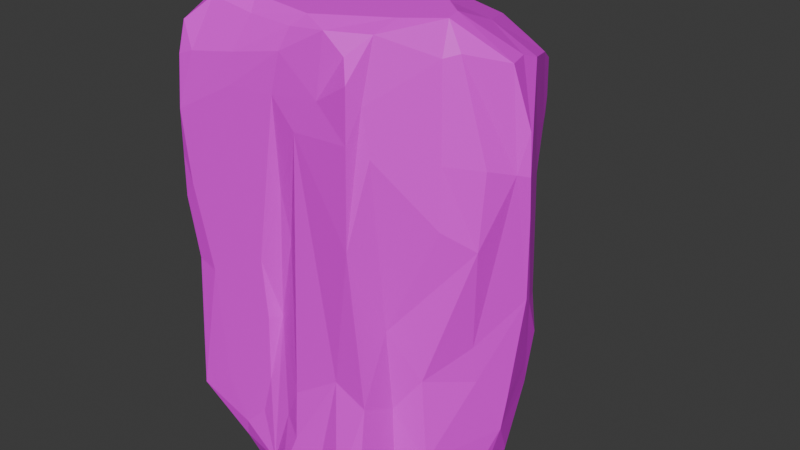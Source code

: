 # Source: SM_Env_Rock_Cliff_01.blend  (saved by Blender 4.5.88; exported with 4.5.12 LTS)
import bpy
from mathutils import Matrix  # noqa: F401  (used for matrix-valued properties, if any)

bpy.ops.wm.read_factory_settings(use_empty=True)
scene = bpy.context.scene
scene.name = 'Scene'

# ---- collections
col_sm_env_rock_cliff_01 = bpy.data.collections.new('SM_Env_Rock_Cliff_01'); scene.collection.children.link(col_sm_env_rock_cliff_01)

# ---- images (referenced by path relative to the original .blend; pixels are not part of the script)
import os
ASSET_DIR = os.environ.get("B2B_ASSET_DIR", "")  # directory of the original .blend (textures are referenced by path, not embedded)
HERE = os.path.dirname(os.path.abspath(__file__))  # packed textures are extracted next to this script under _unpacked/

def load_image(name, relpath, width, height, colorspace="sRGB"):
    """Load a texture the original file referenced (path relative to the .blend, or extracted next to this script)."""
    p = next((c for c in (os.path.join(HERE, relpath), os.path.join(ASSET_DIR, relpath)) if relpath and os.path.exists(c)), "")
    if p:
        img = bpy.data.images.load(p, check_existing=True)
        img.name = name
    else:  # same state as the original file: an image datablock whose file is absent (Cycles renders it pink)
        img = bpy.data.images.new(name, width, height)
        img.source = "FILE"
        img.filepath = "//" + (relpath or name)
    img.colorspace_settings.name = colorspace
    return img
img_file273 = load_image('file273', 'PolygonNatureBiomes_Texture_01_Justin.psd', 1024, 1024, 'sRGB')

# ---- materials (node trees are filled in below, after node groups)
mat_nature20 = bpy.data.materials.new('Nature20')
mat_nature20.diffuse_color = (1.0, 1.0, 1.0, 1.0)
mat_nature20.roughness = 0.5528

# ---- material node trees
mat_nature20.use_nodes = True; mat_nature20.node_tree.nodes.clear()
_N = mat_nature20.node_tree.nodes; _L = mat_nature20.node_tree.links
n0 = _N.new('ShaderNodeBsdfPrincipled'); n0.name = 'Principled BSDF'; n0.location = (-200, 100)
n0.inputs[2].default_value = 0.5528
n0.inputs[27].default_value = (0.0, 0.0, 0.0, 1.0)
n0.inputs[28].default_value = 1.0
n1 = _N.new('ShaderNodeOutputMaterial'); n1.name = 'Material Output'; n1.location = (200, 100)
n2 = _N.new('ShaderNodeNormalMap'); n2.name = 'Normal Map'; n2.location = (-600, -600)
n2.label = 'Normal/Map'
n3 = _N.new('ShaderNodeTexImage'); n3.name = 'Image Texture'; n3.location = (-600, 300)
n3.image = img_file273
_L.new(n0.outputs[0], n1.inputs[0])
_L.new(n2.outputs[0], n0.inputs[5])
_L.new(n3.outputs[0], n0.inputs[0])
n1.is_active_output = True

# ---- world
world_world = bpy.data.worlds.new('World'); scene.world = world_world
world_world.use_nodes = True; world_world.node_tree.nodes.clear()
_N = world_world.node_tree.nodes; _L = world_world.node_tree.links
n0 = _N.new('ShaderNodeOutputWorld'); n0.name = 'World Output'; n0.location = (200, 100)
n1 = _N.new('ShaderNodeBackground'); n1.name = 'Background'; n1.location = (-200, 100)
n1.inputs[0].default_value = (0.05088, 0.05088, 0.05088, 1.0)
_L.new(n1.outputs[0], n0.inputs[0])
n0.is_active_output = True
world_world.color = (0.05088, 0.05088, 0.05088)
world_world.sun_shadow_jitter_overblur = 0.0

# ---- meshes
me_mesh = bpy.data.meshes.new('Mesh')
me_mesh.from_pydata([(1.39, -1.528, -0.6872), (0.2011, -2.49, -0.4019), (1.975, -0.4727, -0.4745), (-2.166, -2.405, 2.768), (1.437, -0.9276, 6.929), (-2.314, -2.1, 1.642), (-1.033, 0.8136, -0.7248), (-2.574, 0.6218, 0.1393), (-1.702, 2.426, 4.349), (-0.07935, -1.98, 6.944), (0.7647, -2.256, 3.788), (0.7656, -2.205, 6.199), (-0.1678, 1.719, 6.123), (-1.954, -0.6888, 7.089), (1.258, 1.85, 5.034), (-0.105, 1.78, 0.9139), (-0.428, 1.904, -0.5169), (-0.8146, 2.247, -0.03559), (-2.188, -0.9757, 1.972), (0.7126, 1.092, -0.82), (1.779, 0.8113, 0.8909), (-1.591, 1.832, 6.399), (-2.213, 1.328, 6.627), (-1.915, 1.929, 5.349), (1.86, 0.6378, 5.102), (-0.4122, 2.327, 4.189), (0.1403, 1.999, 3.612), (-1.212, 2.393, 4.459), (-0.4798, 2.032, 1.966), (1.205, 1.606, 2.624), (-0.5755, 2.154, -0.2995), (-1.363, 2.383, -0.3961), (-1.587, 2.04, -0.5839), (1.842, 0.08951, -0.948), (0.8559, -1.801, -0.6386), (-2.083, 0.7664, -0.6608), (-2.016, 2.193, -0.4282), (-1.696, -1.695, -0.8233), (2.031, 0.673, 1.636), (2.238, 0.144, 2.476), (-2.177, -0.9894, 0.7046), (-2.225, -0.6644, 0.8596), (-2.433, -1.54, 3.451), (-2.239, -0.5178, 5.161), (-2.413, -1.327, 5.748), (-2.178, -0.7386, 6.106), (1.225, 0.3142, 6.587), (-0.184, -2.47, 0.3103), (0.3694, -1.655, -0.9523), (-0.7542, -2.3, -0.5957), (-1.435, -2.342, -0.04073), (-1.52, -2.28, -0.3742), (-1.705, -2.398, 0.6734), (-0.5204, -2.293, 0.4941), (0.2099, -2.171, 5.851), (-0.4294, -2.199, 6.416), (1.048, -1.768, 2.41), (-1.958, -2.402, 6.155), (-2.181, -2.311, 6.547), (0.3002, -2.096, 6.819), (-2.065, -1.854, 6.854), (0.6189, -2.059, 6.52), (-0.7216, -2.102, 2.153), (0.4594, -2.222, 1.511), (-1.209, -2.312, 6.272), (-0.1591, 2.012, 5.851), (-2.13, 0.4929, 6.876), (-0.3602, 2.48, 5.474), (0.002012, 1.733, -0.005839), (-0.9768, 2.33, -0.436), (-2.444, -1.44, 2.76), (-2.279, 1.2, 1.936), (-2.337, -0.1225, -0.5591), (0.4942, 1.584, 6.07), (-0.3047, -2.089, 6.759), (1.974, -0.6664, -0.2826), (-2.412, 0.005039, 2.265), (-0.9422, 1.798, -0.6754), (0.3852, 1.371, -0.7836), (1.468, 0.7422, -0.482), (0.3333, -0.4549, -0.8827), (1.44, -0.8881, -0.9773), (1.718, -0.9741, -0.6565), (0.4214, -2.167, -0.5656), (-2.17, 1.189, -0.6318), (1.26, -1.714, -0.6097), (1.199, -1.771, 0.2157), (2.14, -0.3142, 0.3515), (2.189, -0.2376, 0.9395), (2.32, -0.07129, 2.657), (2.009, 0.5123, 1.177), (1.919, 0.6428, 0.6341), (1.896, -0.7854, 1.993), (2.357, -0.1563, 4.026), (1.857, 0.8257, 2.212), (2.382, -0.2417, 4.706), (2.336, -0.229, 5.365), (2.085, -0.3488, 6.305), (1.655, -1.327, 4.042), (2.051, -0.8267, 4.897), (-2.224, 1.29, 0.5377), (-2.188, 1.574, 0.3197), (-2.298, -0.3415, 2.209), (-2.389, -1.63, 0.5288), (-2.432, -1.424, 1.15), (-2.542, 0.7022, 1.906), (-2.225, 1.348, 5.894), (-2.343, 0.8201, 5.744), (-2.474, -1.344, 4.124), (-2.266, -0.8051, 5.263), (-2.296, -2.456, 3.816), (-2.275, -2.462, 4.526), (-2.208, -2.425, 6.066), (-2.187, -1.599, 6.79), (-2.426, -1.733, 6.526), (-2.371, -1.404, 6.226), (-2.317, 1.153, 4.009), (-1.222, -0.768, -0.8015), (-2.038, -0.2143, -0.7186), (-2.443, -0.201, -0.06381), (1.401, 1.398, 1.16), (1.236, 1.1, 0.003375), (-0.4079, -1.087, 7.002), (0.2073, -0.7324, 6.992), (-0.2709, 0.2813, 7.063), (0.2342, 0.2404, 7.039), (0.06979, 2.401, 5.432), (1.287, 1.782, 5.676), (0.6206, 1.478, 6.3), (-0.4186, -2.586, -0.4042), (-0.2026, -2.206, 5.319), (1.658, -0.9422, 6.497), (1.937, -0.7282, 1.374), (2.031, -0.9379, 3.693), (1.707, -1.401, -0.36), (1.979, 0.09446, -0.323), (1.575, 0.9186, -0.17), (1.49, 1.16, 0.5597), (1.368, 1.617, 4.694), (-2.305, -0.417, 3.814), (-2.613, 0.4577, 1.195), (-2.315, -0.4686, 0.7813), (0.4414, -1.897, -0.6835), (-0.1822, -2.308, -0.5708), (-0.2993, -2.112, -0.9355), (-1.338, -2.124, -0.8698), (-2.083, -2.053, -0.1775), (-2.095, -1.631, -0.2626), (-1.087, -2.279, 0.3016), (-0.8794, -2.254, 2.115), (-0.9453, -2.274, 3.099), (-1.824, -2.436, 2.687), (-2.087, -2.496, 4.103), (-0.8047, -2.373, -0.4833), (-0.917, -2.252, 0.9752), (-0.4525, -2.109, 3.553), (0.9948, -2.202, 1.25), (0.7249, -2.572, -0.25), (1.068, -2.435, -0.2619), (1.121, -1.707, 1.056), (1.476, -1.458, 1.56), (1.612, -1.5, 0.1741), (0.7772, -2.235, 5.375), (-0.574, -2.228, 5.776), (-1.272, -2.357, 5.784), (-0.599, -2.132, 4.324), (-1.04, -2.082, 6.792), (-1.778, -2.087, 6.91), (-1.695, 0.9069, 6.883), (-0.8602, 1.732, 6.465), (-1.989, -1.268, 7.062), (-1.125, -1.89, 7.003), (0.8971, -1.794, 6.807), (0.9223, -1.343, 6.931), (1.595, -1.238, 4.987), (0.8723, -2.025, 5.878), (1.487, -1.123, 6.441), (1.96, 0.05791, 6.298), (1.962, 0.3936, 6.182), (-1.695, 1.677, 6.625), (-0.8842, 2.247, 5.828), (-0.9566, 1.784, 6.274), (-1.468, 2.169, 6.056), (-1.748, 0.637, 7.145), (-2.066, 1.414, 6.776), (1.641, 1.076, 4.103), (1.483, 1.35, 5.912), (1.056, 1.946, 5.011), (0.8328, 2.15, 5.459), (-0.3349, 2.333, 4.619), (0.04108, 2.127, 4.569), (-1.118, 2.456, 5.699), (-1.623, 2.43, 5.858), (-0.6812, 2.307, 2.629), (-1.558, 2.397, 3.639), (-1.558, 2.371, 2.638), (-1.753, 2.348, 1.186), (-0.3067, 1.956, 2.647), (-0.07684, 1.861, 1.753), (1.2, 1.698, 3.484), (-0.5858, 2.075, 0.554), (-0.6689, 2.274, 1.395), (-1.794, 2.122, 2.194), (-2.235, -2.478, 0.4544), (-1.961, -0.8419, 0.04957), (-1.13, -2.322, 4.712), (-2.185, -2.524, 5.268), (-1.995, -0.01071, 7.124), (0.9875, -2.0, 5.171), (-2.326, 1.041, 6.42), (-2.226, 0.1115, 6.893), (-1.751, 2.45, 5.162), (2.253, -0.3979, 4.755), (-2.396, 0.6321, 4.054), (-2.197, -0.9126, 3.421), (-2.318, -2.17, 3.456), (-2.485, -1.334, 5.073), (-2.32, -2.277, 5.69), (-1.952, -1.595, -0.6683), (1.353, -0.6417, 6.947), (1.156, 1.398, 6.065), (-0.2744, -2.328, 1.044), (1.266, 1.814, 4.755), (-0.1651, 2.009, 3.596), (-0.1431, 2.089, 4.267), (-0.1589, 2.178, 5.136), (-0.3489, 0.4547, 6.806), (0.255, 0.3464, 6.74), (-1.871, -0.8987, -0.641), (-1.692, -0.876, -0.7654), (-1.988, -1.149, -0.1493), (-1.162, 2.307, 0.2023)], [], [(49, 153, 51), (153, 50, 51), (52, 203, 50), (203, 51, 50), (3, 5, 203), (103, 146, 203), (5, 103, 203), (146, 51, 203), (52, 50, 148), (153, 148, 50), (148, 153, 154), (149, 52, 154), (148, 154, 52), (3, 203, 151), (151, 203, 52), (149, 151, 52), (165, 62, 155), (165, 150, 62), (149, 62, 150), (205, 152, 150), (151, 150, 152), (149, 150, 151), (3, 151, 152), (206, 111, 152), (62, 153, 53), (62, 154, 153), (154, 62, 149), (53, 221, 62), (155, 62, 221), (1, 157, 63), (10, 63, 156), (156, 63, 157), (130, 63, 10), (83, 157, 1), (158, 157, 83), (86, 158, 85), (156, 158, 86), (156, 157, 158), (10, 156, 56), (56, 156, 159), (156, 86, 159), (160, 159, 161), (56, 159, 160), (161, 159, 86), (11, 54, 162), (10, 162, 130), (55, 74, 64), (166, 64, 74), (98, 208, 56), (11, 162, 175), (162, 10, 175), (175, 10, 208), (56, 208, 10), (59, 54, 61), (130, 162, 54), (61, 54, 11), (57, 206, 64), (55, 64, 164), (150, 163, 205), (205, 163, 164), (150, 165, 163), (155, 130, 165), (165, 130, 163), (164, 163, 55), (152, 205, 206), (206, 205, 164), (64, 206, 164), (57, 64, 166), (57, 167, 58), (166, 167, 57), (171, 166, 9), (74, 9, 166), (122, 183, 171), (13, 171, 207), (171, 183, 207), (183, 124, 168), (226, 227, 169), (168, 226, 169), (169, 179, 168), (181, 169, 12), (171, 170, 167), (13, 170, 171), (167, 170, 60), (166, 171, 167), (9, 59, 173), (173, 59, 172), (61, 172, 59), (61, 11, 172), (4, 173, 172), (174, 176, 208), (208, 176, 175), (4, 172, 176), (11, 175, 172), (175, 176, 172), (95, 177, 96), (184, 168, 179), (126, 225, 65), (67, 180, 65), (12, 65, 181), (65, 180, 181), (191, 182, 180), (180, 182, 181), (21, 169, 181), (21, 181, 182), (184, 179, 21), (169, 21, 179), (107, 210, 209), (210, 66, 209), (209, 66, 22), (13, 207, 210), (207, 66, 210), (184, 22, 66), (66, 207, 183), (184, 66, 168), (168, 66, 183), (23, 184, 192), (184, 21, 192), (182, 191, 192), (182, 192, 21), (211, 23, 192), (211, 8, 23), (190, 224, 126), (191, 180, 67), (185, 138, 24), (222, 187, 14), (14, 187, 188), (187, 126, 188), (126, 187, 190), (197, 223, 26), (26, 190, 222), (222, 190, 187), (223, 190, 26), (191, 67, 189), (194, 27, 25), (25, 27, 189), (189, 27, 191), (191, 27, 192), (192, 27, 211), (28, 200, 201), (28, 193, 197), (194, 25, 193), (25, 197, 193), (211, 27, 8), (8, 27, 194), (194, 195, 8), (193, 195, 194), (17, 231, 201), (201, 196, 193), (193, 196, 195), (94, 185, 39), (15, 28, 197), (198, 197, 26), (222, 199, 26), (199, 29, 26), (26, 29, 198), (120, 29, 20), (15, 198, 120), (198, 29, 120), (15, 121, 68), (16, 68, 78), (78, 68, 121), (16, 30, 68), (68, 200, 15), (30, 200, 68), (201, 200, 17), (17, 200, 30), (193, 28, 201), (36, 31, 32), (32, 31, 69), (8, 195, 202), (202, 195, 196), (69, 231, 17), (31, 231, 69), (31, 36, 196), (77, 32, 69), (77, 6, 32), (17, 30, 69), (69, 30, 16), (16, 77, 69), (16, 78, 77), (78, 6, 77), (19, 6, 78), (136, 79, 121), (79, 19, 121), (79, 33, 19), (121, 19, 78), (0, 81, 82), (2, 82, 81), (85, 158, 34), (158, 83, 34), (0, 85, 34), (36, 32, 84), (84, 32, 35), (32, 6, 35), (36, 84, 7), (146, 147, 218), (230, 218, 147), (0, 134, 85), (134, 161, 85), (161, 86, 85), (75, 87, 161), (2, 87, 75), (87, 132, 161), (39, 89, 90), (90, 89, 88), (87, 88, 132), (132, 88, 89), (38, 90, 91), (38, 91, 20), (93, 212, 89), (212, 92, 89), (132, 89, 92), (93, 95, 212), (38, 94, 39), (89, 39, 93), (185, 24, 95), (93, 185, 95), (95, 96, 212), (212, 96, 97), (212, 97, 131), (96, 177, 97), (178, 24, 186), (177, 95, 178), (178, 95, 24), (160, 133, 56), (56, 133, 98), (208, 98, 174), (99, 133, 212), (133, 92, 212), (174, 133, 99), (212, 131, 99), (202, 196, 101), (202, 101, 100), (71, 202, 100), (36, 101, 196), (100, 101, 7), (7, 101, 36), (204, 40, 41), (18, 214, 41), (18, 41, 40), (141, 41, 102), (5, 104, 103), (40, 103, 104), (70, 18, 40, 104), (104, 5, 70), (215, 42, 5), (5, 42, 70), (7, 140, 105), (140, 76, 105), (116, 105, 213), (213, 105, 76), (116, 71, 105), (116, 107, 106), (106, 107, 209), (213, 43, 107), (116, 213, 107), (18, 70, 214), (70, 42, 214), (214, 42, 108), (216, 108, 111), (111, 108, 215), (215, 108, 42), (214, 108, 109), (109, 108, 216), (109, 139, 214), (214, 139, 41), (109, 43, 139), (41, 139, 102), (110, 215, 3), (5, 3, 215), (44, 216, 114), (114, 216, 217), (217, 216, 111), (109, 216, 44), (3, 152, 110), (152, 111, 110), (215, 110, 111), (114, 217, 112), (112, 217, 206), (217, 111, 206), (57, 58, 112), (114, 112, 58), (206, 57, 112), (60, 58, 167), (23, 106, 22), (209, 22, 106), (23, 22, 184), (109, 45, 43), (114, 58, 113), (60, 113, 58), (170, 13, 113), (170, 113, 60), (109, 44, 115), (109, 115, 45), (114, 113, 115), (44, 114, 115), (13, 45, 115), (13, 115, 113), (106, 23, 116), (23, 8, 116), (202, 116, 8), (202, 71, 116), (7, 105, 100), (100, 105, 71), (144, 37, 117), (117, 37, 229), (230, 228, 218), (37, 218, 228, 229), (7, 84, 119), (119, 84, 72), (84, 35, 72), (6, 117, 118), (35, 118, 72), (6, 118, 35), (204, 119, 72), (15, 120, 121), (120, 137, 121), (20, 94, 38), (9, 123, 122), (9, 122, 171), (4, 123, 173), (183, 122, 123), (9, 173, 123), (123, 124, 183), (4, 219, 123), (123, 219, 125), (123, 125, 124), (220, 46, 186), (186, 46, 178), (46, 177, 178), (97, 177, 219), (219, 177, 46), (97, 219, 4), (46, 227, 219), (12, 73, 65), (65, 73, 126), (73, 188, 126), (186, 127, 220), (127, 73, 220), (220, 73, 128), (188, 127, 14), (188, 73, 127), (12, 128, 73), (220, 128, 46), (12, 169, 128), (46, 128, 227), (227, 128, 169), (1, 47, 129), (221, 53, 47), (153, 129, 53), (129, 47, 53), (130, 221, 63), (63, 221, 47), (63, 47, 1), (221, 130, 155), (59, 55, 54), (130, 54, 163), (163, 54, 55), (59, 74, 55), (4, 131, 97), (4, 176, 131), (174, 99, 176), (99, 131, 176), (160, 92, 133), (92, 160, 132), (174, 98, 133), (160, 161, 132), (0, 82, 134), (134, 82, 75), (2, 75, 82), (161, 134, 75), (185, 93, 39), (2, 135, 87), (87, 135, 91), (91, 90, 87), (87, 90, 88), (90, 38, 39), (135, 33, 79), (2, 33, 135), (33, 80, 6), (33, 6, 19), (2, 81, 33), (33, 81, 80), (20, 91, 137), (137, 91, 136), (79, 136, 135), (135, 136, 91), (137, 136, 121), (20, 137, 120), (199, 185, 29), (199, 138, 185), (20, 29, 94), (29, 185, 94), (14, 138, 222), (222, 138, 199), (24, 138, 186), (186, 138, 127), (14, 127, 138), (43, 45, 107), (13, 210, 45), (107, 45, 210), (102, 139, 76), (139, 43, 213), (102, 76, 141), (76, 140, 141), (139, 213, 76), (41, 119, 204), (41, 141, 119), (7, 119, 140), (119, 141, 140), (0, 48, 81), (81, 48, 80), (117, 48, 144), (6, 80, 48), (6, 48, 117), (0, 34, 48), (48, 34, 142), (1, 143, 83), (144, 142, 143), (143, 142, 83), (83, 142, 34), (144, 48, 142), (1, 129, 143), (144, 143, 49), (153, 49, 129), (129, 49, 143), (51, 145, 49), (146, 218, 51), (51, 218, 145), (218, 37, 145), (49, 145, 144), (144, 145, 37), (59, 9, 74), (197, 25, 223), (189, 224, 223), (225, 224, 67), (65, 225, 67), (223, 224, 190), (126, 224, 225), (67, 224, 189), (189, 223, 25), (124, 226, 168), (125, 227, 226, 124), (219, 227, 125), (204, 72, 228), (72, 118, 228), (229, 228, 118), (117, 229, 118), (204, 228, 230), (230, 103, 40, 204), (147, 103, 230), (147, 146, 103), (15, 197, 198), (31, 196, 231), (201, 231, 196), (15, 200, 28)])
me_mesh.polygons.foreach_set('use_smooth', [True] * 456)
_k = set([(0, 34), (0, 48), (0, 81), (0, 82), (0, 85), (0, 134), (1, 47), (1, 63), (1, 83), (1, 129), (1, 143), (1, 157), (2, 33), (2, 75), (2, 81), (2, 82), (2, 87), (2, 135), (3, 5), (3, 110), (3, 151), (3, 152), (3, 203), (3, 215), (4, 97), (4, 123), (4, 131), (4, 172), (4, 173), (4, 176), (4, 219), (5, 42), (5, 70), (5, 103), (5, 104), (5, 203), (5, 215), (6, 19), (6, 32), (6, 33), (6, 35), (6, 48), (6, 77), (6, 78), (6, 80), (6, 117), (6, 118), (7, 36), (7, 84), (7, 100), (7, 101), (7, 105), (7, 119), (7, 140), (8, 23), (8, 27), (8, 116), (8, 194), (8, 195), (8, 202), (8, 211), (9, 59), (9, 74), (9, 122), (9, 123), (9, 166), (9, 171), (9, 173), (10, 56), (10, 63), (10, 130), (10, 156), (10, 162), (10, 175), (10, 208), (11, 54), (11, 61), (11, 162), (11, 172), (11, 175), (12, 65), (12, 73), (12, 128), (12, 169), (12, 181), (13, 45), (13, 113), (13, 115), (13, 170), (13, 171), (13, 207), (13, 210), (14, 127), (14, 138), (14, 187), (14, 188), (14, 222), (15, 28), (15, 68), (15, 120), (15, 121), (15, 197), (15, 198), (15, 200), (16, 30), (16, 68), (16, 69), (16, 77), (16, 78), (17, 30), (17, 69), (17, 200), (17, 201), (17, 231), (18, 40), (18, 41), (18, 70), (18, 214), (19, 33), (19, 78), (19, 79), (19, 121), (20, 29), (20, 38), (20, 91), (20, 94), (20, 120), (20, 137), (21, 169), (21, 179), (21, 181), (21, 182), (21, 184), (21, 192), (22, 23), (22, 66), (22, 106), (22, 184), (22, 209), (23, 106), (23, 116), (23, 184), (23, 192), (23, 211), (24, 95), (24, 138), (24, 178), (24, 185), (24, 186), (25, 27), (25, 189), (25, 193), (25, 194), (25, 197), (25, 223), (26, 29), (26, 190), (26, 197), (26, 198), (26, 199), (26, 222), (26, 223), (27, 189), (27, 191), (27, 192), (27, 194), (27, 211), (28, 193), (28, 197), (28, 200), (28, 201), (29, 94), (29, 120), (29, 185), (29, 198), (29, 199), (30, 68), (30, 69), (30, 200), (31, 32), (31, 36), (31, 69), (31, 196), (31, 231), (32, 35), (32, 36), (32, 69), (32, 77), (32, 84), (33, 79), (33, 80), (33, 81), (33, 135), (34, 48), (34, 83), (34, 85), (34, 142), (34, 158), (35, 72), (35, 84), (35, 118), (36, 84), (36, 101), (36, 196), (37, 117), (37, 144), (37, 145), (37, 218), (37, 229), (38, 39), (38, 90), (38, 91), (38, 94), (39, 89), (39, 90), (39, 93), (39, 94), (39, 185), (40, 41), (40, 103), (40, 104), (40, 204), (41, 102), (41, 119), (41, 139), (41, 141), (41, 204), (41, 214), (42, 70), (42, 108), (42, 214), (42, 215), (43, 45), (43, 107), (43, 109), (43, 139), (43, 213), (44, 109), (44, 114), (44, 115), (44, 216), (45, 107), (45, 109), (45, 115), (45, 210), (46, 128), (46, 177), (46, 178), (46, 186), (46, 219), (46, 220), (46, 227), (47, 53), (47, 63), (47, 129), (47, 221), (48, 80), (48, 81), (48, 117), (48, 142), (48, 144), (49, 51), (49, 129), (49, 143), (49, 144), (49, 145), (49, 153), (50, 51), (50, 52), (50, 148), (50, 153), (50, 203), (51, 145), (51, 146), (51, 153), (51, 203), (51, 218), (52, 148), (52, 149), (52, 151), (52, 154), (52, 203), (53, 62), (53, 129), (53, 153), (53, 221), (54, 55), (54, 59), (54, 61), (54, 130), (54, 162), (54, 163), (55, 59), (55, 64), (55, 74), (55, 163), (55, 164), (56, 98), (56, 133), (56, 156), (56, 159), (56, 160), (56, 208), (57, 58), (57, 64), (57, 112), (57, 166), (57, 167), (57, 206), (58, 60), (58, 112), (58, 113), (58, 114), (58, 167), (59, 61), (59, 74), (59, 172), (59, 173), (60, 113), (60, 167), (60, 170), (61, 172), (62, 149), (62, 150), (62, 153), (62, 154), (62, 155), (62, 165), (62, 221), (63, 130), (63, 156), (63, 157), (63, 221), (64, 74), (64, 164), (64, 166), (64, 206), (65, 67), (65, 73), (65, 126), (65, 180), (65, 181), (65, 225), (66, 168), (66, 183), (66, 184), (66, 207), (66, 209), (66, 210), (67, 180), (67, 189), (67, 191), (67, 224), (67, 225), (68, 78), (68, 121), (68, 200), (69, 77), (69, 231), (70, 104), (70, 214), (71, 100), (71, 105), (71, 116), (71, 202), (72, 84), (72, 118), (72, 119), (72, 204), (72, 228), (73, 126), (73, 127), (73, 128), (73, 188), (73, 220), (74, 166), (75, 82), (75, 87), (75, 134), (75, 161), (76, 102), (76, 105), (76, 139), (76, 140), (76, 141), (76, 213), (77, 78), (78, 121), (79, 121), (79, 135), (79, 136), (80, 81), (81, 82), (82, 134), (83, 142), (83, 143), (83, 157), (83, 158), (84, 119), (85, 86), (85, 134), (85, 158), (85, 161), (86, 156), (86, 158), (86, 159), (86, 161), (87, 88), (87, 90), (87, 91), (87, 132), (87, 135), (87, 161), (88, 89), (88, 90), (88, 132), (89, 90), (89, 92), (89, 93), (89, 132), (89, 212), (90, 91), (91, 135), (91, 136), (91, 137), (92, 132), (92, 133), (92, 160), (92, 212), (93, 95), (93, 185), (93, 212), (94, 185), (95, 96), (95, 177), (95, 178), (95, 185), (95, 212), (96, 97), (96, 177), (96, 212), (97, 131), (97, 177), (97, 212), (97, 219), (98, 133), (98, 174), (98, 208), (99, 131), (99, 133), (99, 174), (99, 176), (99, 212), (100, 101), (100, 105), (100, 202), (101, 196), (101, 202), (102, 139), (102, 141), (103, 104), (103, 146), (103, 147), (103, 203), (103, 230), (105, 116), (105, 140), (105, 213), (106, 107), (106, 116), (106, 209), (107, 116), (107, 209), (107, 210), (107, 213), (108, 109), (108, 111), (108, 214), (108, 215), (108, 216), (109, 115), (109, 139), (109, 214), (109, 216), (110, 111), (110, 152), (110, 215), (111, 152), (111, 206), (111, 215), (111, 216), (111, 217), (112, 114), (112, 206), (112, 217), (113, 114), (113, 115), (113, 170), (114, 115), (114, 216), (114, 217), (116, 202), (116, 213), (117, 118), (117, 144), (117, 229), (118, 228), (118, 229), (119, 140), (119, 141), (119, 204), (120, 121), (120, 137), (120, 198), (121, 136), (121, 137), (122, 123), (122, 171), (122, 183), (123, 124), (123, 125), (123, 173), (123, 183), (123, 219), (124, 125), (124, 168), (124, 183), (124, 226), (125, 219), (125, 227), (126, 187), (126, 188), (126, 190), (126, 224), (126, 225), (127, 138), (127, 186), (127, 188), (127, 220), (128, 169), (128, 220), (128, 227), (129, 143), (129, 153), (130, 155), (130, 162), (130, 163), (130, 165), (130, 221), (131, 176), (131, 212), (132, 160), (132, 161), (133, 160), (133, 174), (133, 212), (134, 161), (135, 136), (136, 137), (138, 185), (138, 186), (138, 199), (138, 222), (139, 213), (139, 214), (140, 141), (142, 143), (142, 144), (143, 144), (144, 145), (145, 218), (146, 147), (146, 203), (146, 218), (147, 218), (147, 230), (148, 153), (148, 154), (149, 150), (149, 151), (149, 154), (150, 151), (150, 152), (150, 163), (150, 165), (150, 205), (151, 152), (151, 203), (152, 205), (152, 206), (153, 154), (155, 165), (155, 221), (156, 157), (156, 158), (156, 159), (157, 158), (159, 160), (159, 161), (160, 161), (162, 175), (163, 164), (163, 165), (163, 205), (164, 205), (164, 206), (166, 167), (166, 171), (167, 170), (167, 171), (168, 169), (168, 179), (168, 183), (168, 184), (168, 226), (169, 179), (169, 181), (169, 226), (169, 227), (170, 171), (171, 183), (171, 207), (172, 173), (172, 175), (172, 176), (174, 176), (174, 208), (175, 176), (175, 208), (176, 208), (177, 178), (177, 219), (178, 186), (179, 184), (180, 181), (180, 182), (180, 191), (181, 182), (182, 191), (182, 192), (183, 207), (184, 192), (185, 199), (186, 220), (187, 188), (187, 190), (187, 222), (189, 191), (189, 223), (189, 224), (190, 222), (190, 223), (190, 224), (191, 192), (192, 211), (193, 194), (193, 195), (193, 196), (193, 197), (193, 201), (194, 195), (195, 196), (195, 202), (196, 201), (196, 202), (196, 231), (197, 198), (197, 223), (199, 222), (200, 201), (201, 231), (204, 228), (204, 230), (205, 206), (206, 217), (207, 210), (209, 210), (216, 217), (218, 228), (218, 230), (219, 227), (223, 224), (224, 225), (226, 227), (228, 229), (228, 230)])
me_mesh.attributes.new('sharp_edge', 'BOOLEAN', 'EDGE').data.foreach_set('value', [ (min(e.vertices), max(e.vertices)) in _k for e in me_mesh.edges])
_uv = me_mesh.uv_layers.new(name='map1')
_uv.uv.foreach_set('vector', [0.03833, 0.3313, 0.03833, 0.3313, 0.03837, 0.3313, 0.03833, 0.3313, 0.03837, 0.3313, 0.03837, 0.3313, 0.03841, 0.3312, 0.03843, 0.3312, 0.03837, 0.3313, 0.03843, 0.3312, 0.03837, 0.3313, 0.03837, 0.3313, 0.03849, 0.3311, 0.03847, 0.3311, 0.03843, 0.3312, 0.03843, 0.3311, 0.03838, 0.3312, 0.03843, 0.3312, 0.03847, 0.3311, 0.03843, 0.3311, 0.03843, 0.3312, 0.03838, 0.3312, 0.03837, 0.3313, 0.03843, 0.3312, 0.03841, 0.3312, 0.03837, 0.3313, 0.03835, 0.3313, 0.03833, 0.3313, 0.03835, 0.3313, 0.03837, 0.3313, 0.03835, 0.3313, 0.03833, 0.3313, 0.03834, 0.3312, 0.03835, 0.3312, 0.03841, 0.3312, 0.03834, 0.3312, 0.03835, 0.3313, 0.03834, 0.3312, 0.03841, 0.3312, 0.03849, 0.3311, 0.03843, 0.3312, 0.03845, 0.3311, 0.03845, 0.3311, 0.03843, 0.3312, 0.03841, 0.3312, 0.03835, 0.3312, 0.03845, 0.3311, 0.03841, 0.3312, 0.03834, 0.3311, 0.03834, 0.3311, 0.03833, 0.3311, 0.03834, 0.3311, 0.03836, 0.3311, 0.03834, 0.3311, 0.03835, 0.3312, 0.03834, 0.3311, 0.03836, 0.3311, 0.03839, 0.331, 0.03848, 0.331, 0.03836, 0.3311, 0.03845, 0.3311, 0.03836, 0.3311, 0.03848, 0.331, 0.03835, 0.3312, 0.03836, 0.3311, 0.03845, 0.3311, 0.03849, 0.3311, 0.03845, 0.3311, 0.03848, 0.331, 0.03851, 0.3309, 0.0385, 0.331, 0.03848, 0.331, 0.03834, 0.3311, 0.03833, 0.3313, 0.03832, 0.3313, 0.03834, 0.3311, 0.03834, 0.3312, 0.03833, 0.3313, 0.03834, 0.3312, 0.03834, 0.3311, 0.03835, 0.3312, 0.03832, 0.3313, 0.0383, 0.3313, 0.03834, 0.3311, 0.03833, 0.3311, 0.03834, 0.3311, 0.0383, 0.3313, 0.03823, 0.3313, 0.0382, 0.3313, 0.03822, 0.3312, 0.03819, 0.3311, 0.03822, 0.3312, 0.03819, 0.3313, 0.03819, 0.3313, 0.03822, 0.3312, 0.0382, 0.3313, 0.03831, 0.331, 0.03822, 0.3312, 0.03819, 0.3311, 0.0382, 0.3313, 0.0382, 0.3313, 0.03823, 0.3313, 0.03817, 0.3313, 0.0382, 0.3313, 0.0382, 0.3313, 0.03814, 0.3313, 0.03817, 0.3313, 0.03812, 0.3313, 0.03819, 0.3313, 0.03817, 0.3313, 0.03814, 0.3313, 0.03819, 0.3313, 0.0382, 0.3313, 0.03817, 0.3313, 0.03819, 0.3311, 0.03819, 0.3313, 0.03815, 0.3312, 0.03815, 0.3312, 0.03819, 0.3313, 0.03813, 0.3313, 0.03819, 0.3313, 0.03814, 0.3313, 0.03813, 0.3313, 0.03807, 0.3312, 0.03813, 0.3313, 0.03807, 0.3313, 0.03815, 0.3312, 0.03813, 0.3313, 0.03807, 0.3312, 0.03807, 0.3313, 0.03813, 0.3313, 0.03814, 0.3313, 0.0382, 0.3309, 0.03825, 0.331, 0.0382, 0.331, 0.03819, 0.3311, 0.0382, 0.331, 0.03831, 0.331, 0.03834, 0.3309, 0.03832, 0.3308, 0.03841, 0.3309, 0.03839, 0.3308, 0.03841, 0.3309, 0.03832, 0.3308, 0.03806, 0.331, 0.03815, 0.331, 0.03815, 0.3312, 0.0382, 0.3309, 0.0382, 0.331, 0.03817, 0.331, 0.0382, 0.331, 0.03819, 0.3311, 0.03817, 0.331, 0.03817, 0.331, 0.03819, 0.3311, 0.03815, 0.331, 0.03815, 0.3312, 0.03815, 0.331, 0.03819, 0.3311, 0.03825, 0.3308, 0.03825, 0.331, 0.03824, 0.3309, 0.03831, 0.331, 0.0382, 0.331, 0.03825, 0.331, 0.03824, 0.3309, 0.03825, 0.331, 0.0382, 0.3309, 0.03847, 0.3309, 0.03851, 0.3309, 0.03841, 0.3309, 0.03834, 0.3309, 0.03841, 0.3309, 0.03841, 0.331, 0.03836, 0.3311, 0.03834, 0.3309, 0.03839, 0.331, 0.03839, 0.331, 0.03834, 0.3309, 0.03841, 0.331, 0.03836, 0.3311, 0.03834, 0.3311, 0.03834, 0.3309, 0.03833, 0.3311, 0.03831, 0.331, 0.03834, 0.3311, 0.03834, 0.3311, 0.03831, 0.331, 0.03834, 0.3309, 0.03841, 0.331, 0.03834, 0.3309, 0.03834, 0.3309, 0.03848, 0.331, 0.03839, 0.331, 0.03851, 0.3309, 0.03851, 0.3309, 0.03839, 0.331, 0.03841, 0.331, 0.03841, 0.3309, 0.03851, 0.3309, 0.03841, 0.331, 0.03847, 0.3309, 0.03841, 0.3309, 0.03839, 0.3308, 0.03847, 0.3309, 0.03845, 0.3308, 0.03849, 0.3308, 0.03839, 0.3308, 0.03845, 0.3308, 0.03847, 0.3309, 0.0384, 0.3308, 0.03839, 0.3308, 0.03828, 0.3308, 0.03832, 0.3308, 0.03828, 0.3308, 0.03839, 0.3308, 0.03828, 0.3307, 0.03834, 0.3305, 0.0384, 0.3308, 0.03843, 0.3306, 0.0384, 0.3308, 0.0384, 0.3306, 0.0384, 0.3308, 0.03834, 0.3305, 0.0384, 0.3306, 0.03834, 0.3305, 0.03822, 0.3306, 0.03832, 0.3305, 0.03822, 0.3306, 0.03817, 0.3306, 0.03821, 0.3305, 0.03832, 0.3305, 0.03822, 0.3306, 0.03821, 0.3305, 0.03821, 0.3305, 0.03828, 0.3305, 0.03832, 0.3305, 0.03821, 0.3305, 0.03821, 0.3305, 0.03815, 0.3305, 0.0384, 0.3308, 0.03845, 0.3307, 0.03845, 0.3308, 0.03843, 0.3306, 0.03845, 0.3307, 0.0384, 0.3308, 0.03845, 0.3308, 0.03845, 0.3307, 0.03847, 0.3307, 0.03839, 0.3308, 0.0384, 0.3308, 0.03845, 0.3308, 0.03828, 0.3308, 0.03825, 0.3308, 0.03816, 0.3308, 0.03816, 0.3308, 0.03825, 0.3308, 0.03818, 0.3308, 0.03824, 0.3309, 0.03818, 0.3308, 0.03825, 0.3308, 0.03824, 0.3309, 0.0382, 0.3309, 0.03818, 0.3308, 0.0381, 0.3308, 0.03816, 0.3308, 0.03818, 0.3308, 0.03804, 0.331, 0.03809, 0.3309, 0.03815, 0.331, 0.03815, 0.331, 0.03809, 0.3309, 0.03817, 0.331, 0.0381, 0.3308, 0.03818, 0.3308, 0.03809, 0.3309, 0.0382, 0.3309, 0.03817, 0.331, 0.03818, 0.3308, 0.03817, 0.331, 0.03809, 0.3309, 0.03818, 0.3308, 0.03794, 0.3309, 0.03799, 0.3307, 0.03795, 0.3309, 0.03834, 0.3305, 0.03832, 0.3305, 0.03828, 0.3305, 0.03806, 0.3305, 0.03808, 0.3305, 0.0381, 0.3305, 0.0381, 0.3305, 0.03815, 0.3305, 0.0381, 0.3305, 0.03815, 0.3305, 0.0381, 0.3305, 0.03821, 0.3305, 0.0381, 0.3305, 0.03815, 0.3305, 0.03821, 0.3305, 0.03819, 0.3305, 0.03824, 0.3305, 0.03815, 0.3305, 0.03815, 0.3305, 0.03824, 0.3305, 0.03821, 0.3305, 0.03826, 0.3305, 0.03821, 0.3305, 0.03821, 0.3305, 0.03826, 0.3305, 0.03821, 0.3305, 0.03824, 0.3305, 0.03834, 0.3305, 0.03828, 0.3305, 0.03826, 0.3305, 0.03821, 0.3305, 0.03826, 0.3305, 0.03828, 0.3305, 0.0384, 0.3306, 0.03841, 0.3306, 0.03839, 0.3305, 0.03841, 0.3306, 0.03839, 0.3305, 0.03839, 0.3305, 0.03839, 0.3305, 0.03839, 0.3305, 0.03836, 0.3305, 0.03843, 0.3306, 0.0384, 0.3306, 0.03841, 0.3306, 0.0384, 0.3306, 0.03839, 0.3305, 0.03841, 0.3306, 0.03834, 0.3305, 0.03836, 0.3305, 0.03839, 0.3305, 0.03839, 0.3305, 0.0384, 0.3306, 0.03834, 0.3305, 0.03834, 0.3305, 0.03839, 0.3305, 0.03832, 0.3305, 0.03832, 0.3305, 0.03839, 0.3305, 0.03834, 0.3305, 0.03831, 0.3305, 0.03834, 0.3305, 0.03824, 0.3305, 0.03834, 0.3305, 0.03826, 0.3305, 0.03824, 0.3305, 0.03824, 0.3305, 0.03819, 0.3305, 0.03824, 0.3305, 0.03824, 0.3305, 0.03824, 0.3305, 0.03826, 0.3305, 0.03824, 0.3305, 0.03831, 0.3305, 0.03824, 0.3305, 0.03824, 0.3305, 0.03825, 0.3306, 0.03831, 0.3305, 0.03801, 0.3306, 0.03805, 0.3306, 0.03806, 0.3305, 0.03819, 0.3305, 0.03815, 0.3305, 0.0381, 0.3305, 0.03792, 0.3308, 0.03794, 0.3307, 0.03793, 0.3308, 0.03795, 0.3307, 0.03797, 0.3306, 0.03796, 0.3306, 0.03796, 0.3306, 0.03797, 0.3306, 0.038, 0.3306, 0.03797, 0.3306, 0.03806, 0.3305, 0.038, 0.3306, 0.03806, 0.3305, 0.03797, 0.3306, 0.03801, 0.3306, 0.03805, 0.3307, 0.03806, 0.3306, 0.03801, 0.3307, 0.03801, 0.3307, 0.03801, 0.3306, 0.03795, 0.3307, 0.03795, 0.3307, 0.03801, 0.3306, 0.03797, 0.3306, 0.03806, 0.3306, 0.03801, 0.3306, 0.03801, 0.3307, 0.03819, 0.3305, 0.0381, 0.3305, 0.03809, 0.3306, 0.03823, 0.3306, 0.03817, 0.3306, 0.0381, 0.3306, 0.0381, 0.3306, 0.03817, 0.3306, 0.03809, 0.3306, 0.03809, 0.3306, 0.03817, 0.3306, 0.03819, 0.3305, 0.03819, 0.3305, 0.03817, 0.3306, 0.03824, 0.3305, 0.03824, 0.3305, 0.03817, 0.3306, 0.03824, 0.3305, 0.0381, 0.3307, 0.03811, 0.3308, 0.03812, 0.3308, 0.0381, 0.3307, 0.03812, 0.3307, 0.03805, 0.3307, 0.03823, 0.3306, 0.0381, 0.3306, 0.03812, 0.3307, 0.0381, 0.3306, 0.03805, 0.3307, 0.03812, 0.3307, 0.03824, 0.3305, 0.03817, 0.3306, 0.03825, 0.3306, 0.03825, 0.3306, 0.03817, 0.3306, 0.03823, 0.3306, 0.03823, 0.3306, 0.03824, 0.3307, 0.03825, 0.3306, 0.03812, 0.3307, 0.03824, 0.3307, 0.03823, 0.3306, 0.03814, 0.3309, 0.03819, 0.3309, 0.03812, 0.3308, 0.03812, 0.3308, 0.03827, 0.3308, 0.03812, 0.3307, 0.03812, 0.3307, 0.03827, 0.3308, 0.03824, 0.3307, 0.03792, 0.3309, 0.03792, 0.3308, 0.03793, 0.331, 0.03806, 0.3308, 0.0381, 0.3307, 0.03805, 0.3307, 0.03801, 0.3308, 0.03805, 0.3307, 0.03801, 0.3307, 0.03795, 0.3307, 0.03795, 0.3307, 0.03801, 0.3307, 0.03795, 0.3307, 0.03796, 0.3308, 0.03801, 0.3307, 0.03801, 0.3307, 0.03796, 0.3308, 0.03801, 0.3308, 0.03797, 0.3309, 0.03796, 0.3308, 0.03796, 0.331, 0.03806, 0.3308, 0.03801, 0.3308, 0.03797, 0.3309, 0.03801, 0.3308, 0.03796, 0.3308, 0.03797, 0.3309, 0.03806, 0.3308, 0.038, 0.331, 0.03808, 0.3309, 0.03812, 0.331, 0.03808, 0.3309, 0.03809, 0.3311, 0.03809, 0.3311, 0.03808, 0.3309, 0.038, 0.331, 0.03812, 0.331, 0.03813, 0.3309, 0.03808, 0.3309, 0.03808, 0.3309, 0.03811, 0.3308, 0.03806, 0.3308, 0.03813, 0.3309, 0.03811, 0.3308, 0.03808, 0.3309, 0.03812, 0.3308, 0.03811, 0.3308, 0.03814, 0.3309, 0.03814, 0.3309, 0.03811, 0.3308, 0.03813, 0.3309, 0.03812, 0.3307, 0.0381, 0.3307, 0.03812, 0.3308, 0.03828, 0.3309, 0.0382, 0.3309, 0.03825, 0.331, 0.03825, 0.331, 0.0382, 0.3309, 0.03815, 0.331, 0.03825, 0.3306, 0.03824, 0.3307, 0.03828, 0.3307, 0.03828, 0.3307, 0.03824, 0.3307, 0.03827, 0.3308, 0.03815, 0.331, 0.03819, 0.3309, 0.03814, 0.3309, 0.0382, 0.3309, 0.03819, 0.3309, 0.03815, 0.331, 0.0382, 0.3309, 0.03828, 0.3309, 0.03827, 0.3308, 0.03818, 0.331, 0.03825, 0.331, 0.03815, 0.331, 0.03818, 0.331, 0.03824, 0.3311, 0.03825, 0.331, 0.03814, 0.3309, 0.03813, 0.3309, 0.03815, 0.331, 0.03815, 0.331, 0.03813, 0.3309, 0.03812, 0.331, 0.03812, 0.331, 0.03818, 0.331, 0.03815, 0.331, 0.03812, 0.331, 0.03809, 0.3311, 0.03818, 0.331, 0.03809, 0.3311, 0.03824, 0.3311, 0.03818, 0.331, 0.03808, 0.3311, 0.03824, 0.3311, 0.03809, 0.3311, 0.038, 0.3311, 0.03802, 0.3311, 0.038, 0.331, 0.03802, 0.3311, 0.03808, 0.3311, 0.038, 0.331, 0.03802, 0.3311, 0.03804, 0.3312, 0.03808, 0.3311, 0.038, 0.331, 0.03808, 0.3311, 0.03809, 0.3311, 0.0381, 0.3313, 0.0381, 0.3313, 0.03807, 0.3313, 0.03803, 0.3312, 0.03807, 0.3313, 0.0381, 0.3313, 0.03812, 0.3313, 0.03817, 0.3313, 0.03815, 0.3314, 0.03817, 0.3313, 0.0382, 0.3313, 0.03815, 0.3314, 0.0381, 0.3313, 0.03812, 0.3313, 0.03815, 0.3314, 0.03828, 0.3309, 0.03825, 0.331, 0.03833, 0.331, 0.03833, 0.331, 0.03825, 0.331, 0.03833, 0.3311, 0.03825, 0.331, 0.03824, 0.3311, 0.03833, 0.3311, 0.03828, 0.3309, 0.03833, 0.331, 0.03838, 0.3309, 0.03838, 0.3312, 0.03839, 0.3312, 0.03838, 0.3312, 0.03839, 0.3311, 0.03838, 0.3312, 0.03839, 0.3312, 0.0381, 0.3313, 0.03805, 0.3313, 0.03812, 0.3313, 0.03805, 0.3313, 0.03807, 0.3313, 0.03812, 0.3313, 0.03807, 0.3313, 0.03814, 0.3313, 0.03812, 0.3313, 0.03802, 0.3312, 0.03799, 0.3312, 0.03807, 0.3313, 0.03803, 0.3312, 0.03799, 0.3312, 0.03802, 0.3312, 0.03799, 0.3312, 0.03799, 0.3312, 0.03807, 0.3313, 0.03793, 0.331, 0.03794, 0.331, 0.03795, 0.331, 0.03795, 0.331, 0.03794, 0.331, 0.03797, 0.3311, 0.03799, 0.3312, 0.03797, 0.3311, 0.03799, 0.3312, 0.03799, 0.3312, 0.03797, 0.3311, 0.03794, 0.331, 0.03794, 0.331, 0.03795, 0.331, 0.03797, 0.3311, 0.03794, 0.331, 0.03797, 0.3311, 0.03796, 0.331, 0.03794, 0.331, 0.03797, 0.331, 0.03794, 0.331, 0.03797, 0.331, 0.038, 0.3311, 0.03794, 0.331, 0.03799, 0.3312, 0.03794, 0.331, 0.038, 0.3311, 0.03794, 0.331, 0.03794, 0.3309, 0.03797, 0.331, 0.03794, 0.331, 0.03792, 0.3309, 0.03793, 0.331, 0.03794, 0.331, 0.03793, 0.331, 0.03794, 0.331, 0.03792, 0.3308, 0.03793, 0.3308, 0.03794, 0.3309, 0.03794, 0.331, 0.03792, 0.3308, 0.03794, 0.3309, 0.03794, 0.3309, 0.03795, 0.3309, 0.03797, 0.331, 0.03797, 0.331, 0.03795, 0.3309, 0.038, 0.3308, 0.03797, 0.331, 0.038, 0.3308, 0.03807, 0.3308, 0.03795, 0.3309, 0.03799, 0.3307, 0.038, 0.3308, 0.03797, 0.3307, 0.03793, 0.3308, 0.03797, 0.3306, 0.03799, 0.3307, 0.03794, 0.3309, 0.03797, 0.3307, 0.03797, 0.3307, 0.03794, 0.3309, 0.03793, 0.3308, 0.03807, 0.3312, 0.03801, 0.331, 0.03815, 0.3312, 0.03815, 0.3312, 0.03801, 0.331, 0.03806, 0.331, 0.03815, 0.331, 0.03806, 0.331, 0.03804, 0.331, 0.038, 0.331, 0.03801, 0.331, 0.03797, 0.331, 0.03801, 0.331, 0.038, 0.3311, 0.03797, 0.331, 0.03804, 0.331, 0.03801, 0.331, 0.038, 0.331, 0.03797, 0.331, 0.03807, 0.3308, 0.038, 0.331, 0.03828, 0.3307, 0.03827, 0.3308, 0.03833, 0.3309, 0.03828, 0.3307, 0.03833, 0.3309, 0.03834, 0.3309, 0.03835, 0.3308, 0.03828, 0.3307, 0.03834, 0.3309, 0.03828, 0.3309, 0.03833, 0.3309, 0.03827, 0.3308, 0.03834, 0.3309, 0.03833, 0.3309, 0.03838, 0.3309, 0.03838, 0.3309, 0.03833, 0.3309, 0.03828, 0.3309, 0.0384, 0.3311, 0.03844, 0.331, 0.03843, 0.331, 0.03848, 0.3309, 0.03849, 0.3309, 0.03843, 0.331, 0.03848, 0.3309, 0.03843, 0.331, 0.03844, 0.331, 0.03843, 0.331, 0.03843, 0.331, 0.03845, 0.3309, 0.03847, 0.3311, 0.03845, 0.3311, 0.03843, 0.3311, 0.03844, 0.331, 0.03843, 0.3311, 0.03845, 0.3311, 0.03849, 0.331, 0.03848, 0.3309, 0.03844, 0.331, 0.03845, 0.3311, 0.03845, 0.3311, 0.03847, 0.3311, 0.03849, 0.331, 0.03852, 0.331, 0.03851, 0.3309, 0.03847, 0.3311, 0.03847, 0.3311, 0.03851, 0.3309, 0.03849, 0.331, 0.03838, 0.3309, 0.03839, 0.3309, 0.03838, 0.3308, 0.03839, 0.3309, 0.03843, 0.3309, 0.03838, 0.3308, 0.03837, 0.3307, 0.03838, 0.3308, 0.03841, 0.3307, 0.03841, 0.3307, 0.03838, 0.3308, 0.03843, 0.3309, 0.03837, 0.3307, 0.03835, 0.3308, 0.03838, 0.3308, 0.03837, 0.3307, 0.0384, 0.3306, 0.03837, 0.3305, 0.03837, 0.3305, 0.0384, 0.3306, 0.03839, 0.3305, 0.03841, 0.3307, 0.03847, 0.3307, 0.0384, 0.3306, 0.03837, 0.3307, 0.03841, 0.3307, 0.0384, 0.3306, 0.03848, 0.3309, 0.03849, 0.331, 0.03849, 0.3309, 0.03849, 0.331, 0.03851, 0.3309, 0.03849, 0.3309, 0.03849, 0.3309, 0.03851, 0.3309, 0.03851, 0.3309, 0.03851, 0.3308, 0.03851, 0.3309, 0.0385, 0.331, 0.0385, 0.331, 0.03851, 0.3309, 0.03852, 0.331, 0.03852, 0.331, 0.03851, 0.3309, 0.03851, 0.3309, 0.03849, 0.3309, 0.03851, 0.3309, 0.03849, 0.3308, 0.03849, 0.3308, 0.03851, 0.3309, 0.03851, 0.3308, 0.03849, 0.3308, 0.03847, 0.3308, 0.03849, 0.3309, 0.03849, 0.3309, 0.03847, 0.3308, 0.03843, 0.331, 0.03849, 0.3308, 0.03847, 0.3307, 0.03847, 0.3308, 0.03843, 0.331, 0.03847, 0.3308, 0.03845, 0.3309, 0.03851, 0.331, 0.03852, 0.331, 0.03849, 0.3311, 0.03847, 0.3311, 0.03849, 0.3311, 0.03852, 0.331, 0.0385, 0.3308, 0.03851, 0.3308, 0.03849, 0.3307, 0.03849, 0.3307, 0.03851, 0.3308, 0.03851, 0.3309, 0.03851, 0.3309, 0.03851, 0.3308, 0.0385, 0.331, 0.03849, 0.3308, 0.03851, 0.3308, 0.0385, 0.3308, 0.03849, 0.3311, 0.03848, 0.331, 0.03851, 0.331, 0.03848, 0.331, 0.0385, 0.331, 0.03851, 0.331, 0.03852, 0.331, 0.03851, 0.331, 0.0385, 0.331, 0.03849, 0.3307, 0.03851, 0.3309, 0.03849, 0.3309, 0.03849, 0.3309, 0.03851, 0.3309, 0.03851, 0.3309, 0.03851, 0.3309, 0.0385, 0.331, 0.03851, 0.3309, 0.03847, 0.3309, 0.03849, 0.3308, 0.03849, 0.3309, 0.03849, 0.3307, 0.03849, 0.3309, 0.03849, 0.3308, 0.03851, 0.3309, 0.03847, 0.3309, 0.03849, 0.3309, 0.03847, 0.3307, 0.03849, 0.3308, 0.03845, 0.3308, 0.03831, 0.3305, 0.03837, 0.3305, 0.03836, 0.3305, 0.03839, 0.3305, 0.03836, 0.3305, 0.03837, 0.3305, 0.03831, 0.3305, 0.03836, 0.3305, 0.03834, 0.3305, 0.03849, 0.3308, 0.03847, 0.3307, 0.03847, 0.3307, 0.03849, 0.3307, 0.03849, 0.3308, 0.03848, 0.3307, 0.03847, 0.3307, 0.03848, 0.3307, 0.03849, 0.3308, 0.03845, 0.3307, 0.03843, 0.3306, 0.03848, 0.3307, 0.03845, 0.3307, 0.03848, 0.3307, 0.03847, 0.3307, 0.03849, 0.3308, 0.0385, 0.3308, 0.03849, 0.3307, 0.03849, 0.3308, 0.03849, 0.3307, 0.03847, 0.3307, 0.03849, 0.3307, 0.03848, 0.3307, 0.03849, 0.3307, 0.0385, 0.3308, 0.03849, 0.3307, 0.03849, 0.3307, 0.03843, 0.3306, 0.03847, 0.3307, 0.03849, 0.3307, 0.03843, 0.3306, 0.03849, 0.3307, 0.03848, 0.3307, 0.03837, 0.3305, 0.03831, 0.3305, 0.03837, 0.3307, 0.03831, 0.3305, 0.03825, 0.3306, 0.03837, 0.3307, 0.03828, 0.3307, 0.03837, 0.3307, 0.03825, 0.3306, 0.03828, 0.3307, 0.03835, 0.3308, 0.03837, 0.3307, 0.03838, 0.3309, 0.03838, 0.3308, 0.03834, 0.3309, 0.03834, 0.3309, 0.03838, 0.3308, 0.03835, 0.3308, 0.03829, 0.3313, 0.03837, 0.3312, 0.03833, 0.3312, 0.03833, 0.3312, 0.03837, 0.3312, 0.03836, 0.3312, 0.03839, 0.3311, 0.03837, 0.3311, 0.03838, 0.3312, 0.03837, 0.3312, 0.03838, 0.3312, 0.03837, 0.3311, 0.03836, 0.3312, 0.03838, 0.3309, 0.03833, 0.331, 0.03839, 0.331, 0.03839, 0.331, 0.03833, 0.331, 0.03837, 0.3311, 0.03833, 0.331, 0.03833, 0.3311, 0.03837, 0.3311, 0.03824, 0.3311, 0.03833, 0.3312, 0.03835, 0.3311, 0.03833, 0.3311, 0.03835, 0.3311, 0.03837, 0.3311, 0.03824, 0.3311, 0.03835, 0.3311, 0.03833, 0.3311, 0.0384, 0.3311, 0.03839, 0.331, 0.03837, 0.3311, 0.03806, 0.3308, 0.03797, 0.3309, 0.038, 0.331, 0.03797, 0.3309, 0.03798, 0.331, 0.038, 0.331, 0.03796, 0.331, 0.03792, 0.3309, 0.03794, 0.331, 0.03828, 0.3308, 0.0382, 0.3307, 0.03828, 0.3307, 0.03828, 0.3308, 0.03828, 0.3307, 0.0384, 0.3308, 0.0381, 0.3308, 0.0382, 0.3307, 0.03816, 0.3308, 0.03834, 0.3305, 0.03828, 0.3307, 0.0382, 0.3307, 0.03828, 0.3308, 0.03816, 0.3308, 0.0382, 0.3307, 0.0382, 0.3307, 0.03822, 0.3306, 0.03834, 0.3305, 0.0381, 0.3308, 0.0381, 0.3307, 0.0382, 0.3307, 0.0382, 0.3307, 0.0381, 0.3307, 0.03818, 0.3306, 0.0382, 0.3307, 0.03818, 0.3306, 0.03822, 0.3306, 0.038, 0.3306, 0.03807, 0.3307, 0.03797, 0.3306, 0.03797, 0.3306, 0.03807, 0.3307, 0.03797, 0.3307, 0.03807, 0.3307, 0.03799, 0.3307, 0.03797, 0.3307, 0.038, 0.3308, 0.03799, 0.3307, 0.0381, 0.3307, 0.0381, 0.3307, 0.03799, 0.3307, 0.03807, 0.3307, 0.038, 0.3308, 0.0381, 0.3307, 0.0381, 0.3308, 0.03807, 0.3307, 0.03817, 0.3306, 0.0381, 0.3307, 0.03815, 0.3305, 0.03804, 0.3306, 0.0381, 0.3305, 0.0381, 0.3305, 0.03804, 0.3306, 0.03806, 0.3305, 0.03804, 0.3306, 0.038, 0.3306, 0.03806, 0.3305, 0.03797, 0.3306, 0.03797, 0.3306, 0.038, 0.3306, 0.03797, 0.3306, 0.03804, 0.3306, 0.038, 0.3306, 0.038, 0.3306, 0.03804, 0.3306, 0.03806, 0.3306, 0.038, 0.3306, 0.03797, 0.3306, 0.03796, 0.3306, 0.038, 0.3306, 0.03804, 0.3306, 0.03797, 0.3306, 0.03815, 0.3305, 0.03806, 0.3306, 0.03804, 0.3306, 0.038, 0.3306, 0.03806, 0.3306, 0.03807, 0.3307, 0.03815, 0.3305, 0.03821, 0.3305, 0.03806, 0.3306, 0.03807, 0.3307, 0.03806, 0.3306, 0.03817, 0.3306, 0.03817, 0.3306, 0.03806, 0.3306, 0.03821, 0.3305, 0.03823, 0.3313, 0.03827, 0.3313, 0.03826, 0.3313, 0.0383, 0.3313, 0.03832, 0.3313, 0.03827, 0.3313, 0.03833, 0.3313, 0.03826, 0.3313, 0.03832, 0.3313, 0.03826, 0.3313, 0.03827, 0.3313, 0.03832, 0.3313, 0.03831, 0.331, 0.0383, 0.3313, 0.03822, 0.3312, 0.03822, 0.3312, 0.0383, 0.3313, 0.03827, 0.3313, 0.03822, 0.3312, 0.03827, 0.3313, 0.03823, 0.3313, 0.0383, 0.3313, 0.03831, 0.331, 0.03833, 0.3311, 0.03825, 0.3308, 0.03834, 0.3309, 0.03825, 0.331, 0.03831, 0.331, 0.03825, 0.331, 0.03834, 0.3309, 0.03834, 0.3309, 0.03825, 0.331, 0.03834, 0.3309, 0.03825, 0.3308, 0.03832, 0.3308, 0.03834, 0.3309, 0.0381, 0.3308, 0.03807, 0.3308, 0.038, 0.3308, 0.0381, 0.3308, 0.03809, 0.3309, 0.03807, 0.3308, 0.03804, 0.331, 0.038, 0.331, 0.03809, 0.3309, 0.038, 0.331, 0.03807, 0.3308, 0.03809, 0.3309, 0.03807, 0.3312, 0.038, 0.3311, 0.03801, 0.331, 0.038, 0.3311, 0.03807, 0.3312, 0.03799, 0.3312, 0.03804, 0.331, 0.03806, 0.331, 0.03801, 0.331, 0.03807, 0.3312, 0.03807, 0.3313, 0.03799, 0.3312, 0.0381, 0.3313, 0.03807, 0.3313, 0.03805, 0.3313, 0.03805, 0.3313, 0.03807, 0.3313, 0.03802, 0.3312, 0.03803, 0.3312, 0.03802, 0.3312, 0.03807, 0.3313, 0.03807, 0.3313, 0.03805, 0.3313, 0.03802, 0.3312, 0.03792, 0.3308, 0.03794, 0.331, 0.03793, 0.331, 0.03803, 0.3312, 0.03801, 0.3312, 0.03799, 0.3312, 0.03799, 0.3312, 0.03801, 0.3312, 0.03797, 0.3311, 0.03797, 0.3311, 0.03795, 0.331, 0.03799, 0.3312, 0.03799, 0.3312, 0.03795, 0.331, 0.03797, 0.3311, 0.03795, 0.331, 0.03794, 0.331, 0.03793, 0.331, 0.03801, 0.3312, 0.03804, 0.3312, 0.03802, 0.3311, 0.03803, 0.3312, 0.03804, 0.3312, 0.03801, 0.3312, 0.03804, 0.3312, 0.03818, 0.3312, 0.03824, 0.3311, 0.03804, 0.3312, 0.03824, 0.3311, 0.03808, 0.3311, 0.03803, 0.3312, 0.0381, 0.3313, 0.03804, 0.3312, 0.03804, 0.3312, 0.0381, 0.3313, 0.03818, 0.3312, 0.03796, 0.331, 0.03797, 0.3311, 0.03798, 0.331, 0.03798, 0.331, 0.03797, 0.3311, 0.038, 0.3311, 0.03802, 0.3311, 0.038, 0.3311, 0.03801, 0.3312, 0.03801, 0.3312, 0.038, 0.3311, 0.03797, 0.3311, 0.03798, 0.331, 0.038, 0.3311, 0.038, 0.331, 0.03796, 0.331, 0.03798, 0.331, 0.03797, 0.3309, 0.03795, 0.3307, 0.03792, 0.3308, 0.03796, 0.3308, 0.03795, 0.3307, 0.03794, 0.3307, 0.03792, 0.3308, 0.03796, 0.331, 0.03796, 0.3308, 0.03792, 0.3309, 0.03796, 0.3308, 0.03792, 0.3308, 0.03792, 0.3309, 0.03796, 0.3306, 0.03794, 0.3307, 0.03795, 0.3307, 0.03795, 0.3307, 0.03794, 0.3307, 0.03795, 0.3307, 0.03793, 0.3308, 0.03794, 0.3307, 0.03797, 0.3306, 0.03797, 0.3306, 0.03794, 0.3307, 0.03797, 0.3306, 0.03796, 0.3306, 0.03797, 0.3306, 0.03794, 0.3307, 0.03847, 0.3307, 0.03847, 0.3307, 0.0384, 0.3306, 0.03843, 0.3306, 0.03841, 0.3306, 0.03847, 0.3307, 0.0384, 0.3306, 0.03847, 0.3307, 0.03841, 0.3306, 0.03845, 0.3309, 0.03847, 0.3308, 0.03843, 0.3309, 0.03847, 0.3308, 0.03847, 0.3307, 0.03841, 0.3307, 0.03845, 0.3309, 0.03843, 0.3309, 0.03843, 0.331, 0.03843, 0.3309, 0.03839, 0.3309, 0.03843, 0.331, 0.03847, 0.3308, 0.03841, 0.3307, 0.03843, 0.3309, 0.03843, 0.331, 0.03839, 0.331, 0.0384, 0.3311, 0.03843, 0.331, 0.03843, 0.331, 0.03839, 0.331, 0.03838, 0.3309, 0.03839, 0.331, 0.03839, 0.3309, 0.03839, 0.331, 0.03843, 0.331, 0.03839, 0.3309, 0.0381, 0.3313, 0.03822, 0.3313, 0.0381, 0.3313, 0.0381, 0.3313, 0.03822, 0.3313, 0.03818, 0.3312, 0.03833, 0.3312, 0.03822, 0.3313, 0.03829, 0.3313, 0.03824, 0.3311, 0.03818, 0.3312, 0.03822, 0.3313, 0.03824, 0.3311, 0.03822, 0.3313, 0.03833, 0.3312, 0.0381, 0.3313, 0.03815, 0.3314, 0.03822, 0.3313, 0.03822, 0.3313, 0.03815, 0.3314, 0.03819, 0.3313, 0.03823, 0.3313, 0.03827, 0.3313, 0.0382, 0.3313, 0.03829, 0.3313, 0.03819, 0.3313, 0.03827, 0.3313, 0.03827, 0.3313, 0.03819, 0.3313, 0.0382, 0.3313, 0.0382, 0.3313, 0.03819, 0.3313, 0.03815, 0.3314, 0.03829, 0.3313, 0.03822, 0.3313, 0.03819, 0.3313, 0.03823, 0.3313, 0.03826, 0.3313, 0.03827, 0.3313, 0.03829, 0.3313, 0.03827, 0.3313, 0.03833, 0.3313, 0.03833, 0.3313, 0.03833, 0.3313, 0.03826, 0.3313, 0.03826, 0.3313, 0.03833, 0.3313, 0.03827, 0.3313, 0.03837, 0.3313, 0.03835, 0.3313, 0.03833, 0.3313, 0.03838, 0.3312, 0.03838, 0.3312, 0.03837, 0.3313, 0.03837, 0.3313, 0.03838, 0.3312, 0.03835, 0.3313, 0.03838, 0.3312, 0.03837, 0.3312, 0.03835, 0.3313, 0.03833, 0.3313, 0.03835, 0.3313, 0.03829, 0.3313, 0.03829, 0.3313, 0.03835, 0.3313, 0.03837, 0.3312, 0.03825, 0.3308, 0.03828, 0.3308, 0.03832, 0.3308, 0.03805, 0.3307, 0.0381, 0.3306, 0.03806, 0.3306, 0.03809, 0.3306, 0.03805, 0.3306, 0.03806, 0.3306, 0.03808, 0.3305, 0.03805, 0.3306, 0.0381, 0.3305, 0.0381, 0.3305, 0.03808, 0.3305, 0.0381, 0.3305, 0.03806, 0.3306, 0.03805, 0.3306, 0.03801, 0.3306, 0.03806, 0.3305, 0.03805, 0.3306, 0.03808, 0.3305, 0.0381, 0.3305, 0.03805, 0.3306, 0.03809, 0.3306, 0.03809, 0.3306, 0.03806, 0.3306, 0.0381, 0.3306, 0.03822, 0.3306, 0.03822, 0.3306, 0.03832, 0.3305, 0.03818, 0.3306, 0.03817, 0.3306, 0.03822, 0.3306, 0.03822, 0.3306, 0.0381, 0.3307, 0.03817, 0.3306, 0.03818, 0.3306, 0.0384, 0.3311, 0.03837, 0.3311, 0.03837, 0.3311, 0.03837, 0.3311, 0.03835, 0.3311, 0.03837, 0.3311, 0.03836, 0.3312, 0.03837, 0.3311, 0.03835, 0.3311, 0.03833, 0.3312, 0.03836, 0.3312, 0.03835, 0.3311, 0.0384, 0.3311, 0.03837, 0.3311, 0.03839, 0.3311, 0.03839, 0.3311, 0.03843, 0.3311, 0.03844, 0.331, 0.0384, 0.3311, 0.03839, 0.3312, 0.03843, 0.3311, 0.03839, 0.3311, 0.03839, 0.3312, 0.03838, 0.3312, 0.03843, 0.3311, 0.03806, 0.3308, 0.03805, 0.3307, 0.03801, 0.3308, 0.0382, 0.3309, 0.03827, 0.3308, 0.03819, 0.3309, 0.03812, 0.3308, 0.03819, 0.3309, 0.03827, 0.3308, 0.03806, 0.3308, 0.03811, 0.3308, 0.0381, 0.3307])
me_mesh.materials.append(mat_nature20)
me_mesh.update()
me_mesh.normals_split_custom_set([tuple(v) for v in zip(*[iter([-0.1925, -0.7816, -0.5934, -0.1925, -0.7816, -0.5934, -0.1925, -0.7816, -0.5934, -0.1495, -0.9784, -0.1429, -0.1495, -0.9784, -0.1429, -0.1495, -0.9784, -0.1429, 0.158, -0.9873, -0.01795, 0.158, -0.9873, -0.01795, 0.158, -0.9873, -0.01795, 0.04798, -0.9799, -0.1934, 0.04798, -0.9799, -0.1934, 0.04798, -0.9799, -0.1934, -0.9469, -0.3193, 0.03822, -0.9469, -0.3193, 0.03822, -0.9469, -0.3193, 0.03822, -0.9366, -0.1426, -0.3201, -0.9366, -0.1426, -0.3201, -0.9366, -0.1426, -0.3201, -0.9839, -0.1785, -0.009107, -0.9839, -0.1785, -0.009107, -0.9839, -0.1785, -0.009107, -0.4705, -0.6757, -0.5675, -0.4705, -0.6757, -0.5675, -0.4705, -0.6757, -0.5675, 0.1841, -0.9829, -0.007747, 0.1841, -0.9829, -0.007747, 0.1841, -0.9829, -0.007747, 0.04505, -0.9898, 0.1351, 0.04505, -0.9898, 0.1351, 0.04505, -0.9898, 0.1351, -0.1307, -0.9888, 0.07184, -0.1307, -0.9888, 0.07184, -0.1307, -0.9888, 0.07184, 0.1841, -0.9829, -0.007744, 0.1841, -0.9829, -0.007744, 0.1841, -0.9829, -0.007744, 0.1841, -0.9829, -0.00774, 0.1841, -0.9829, -0.00774, 0.1841, -0.9829, -0.00774, -0.08252, -0.996, 0.03412, -0.08252, -0.996, 0.03412, -0.08252, -0.996, 0.03412, 0.1546, -0.9879, -0.009595, 0.1546, -0.9879, -0.009595, 0.1546, -0.9879, -0.009595, 0.1841, -0.9829, -0.007745, 0.1841, -0.9829, -0.007745, 0.1841, -0.9829, -0.007745, 0.06389, -0.9978, -0.01713, 0.06389, -0.9978, -0.01713, 0.06389, -0.9978, -0.01713, 0.4977, -0.8665, -0.03984, 0.4977, -0.8665, -0.03984, 0.4977, -0.8665, -0.03984, 0.6892, -0.7239, 0.03139, 0.6892, -0.7239, 0.03139, 0.6892, -0.7239, 0.03139, 0.1841, -0.9829, -0.007746, 0.1841, -0.9829, -0.007746, 0.1841, -0.9829, -0.007746, 0.1841, -0.9829, -0.007746, 0.1841, -0.9829, -0.007746, 0.1841, -0.9829, -0.007746, 0.1841, -0.9829, -0.007743, 0.1841, -0.9829, -0.007743, 0.1841, -0.9829, -0.007743, -0.105, -0.9926, -0.06172, -0.105, -0.9926, -0.06172, -0.105, -0.9926, -0.06172, -0.2797, -0.959, -0.0464, -0.2797, -0.959, -0.0464, -0.2797, -0.959, -0.0464, -0.0771, -0.9916, 0.1043, -0.0771, -0.9916, 0.1043, -0.0771, -0.9916, 0.1043, 0.1794, -0.9792, 0.09491, 0.1794, -0.9792, 0.09491, 0.1794, -0.9792, 0.09491, 0.6963, -0.7174, -0.0242, 0.6963, -0.7174, -0.0242, 0.6963, -0.7174, -0.0242, -0.2998, -0.9512, 0.07264, -0.2998, -0.9512, 0.07264, -0.2998, -0.9512, 0.07264, -0.3297, -0.9423, 0.05878, -0.3297, -0.9423, 0.05878, -0.3297, -0.9423, 0.05878, -0.1973, -0.9668, 0.1623, -0.1973, -0.9668, 0.1623, -0.1973, -0.9668, 0.1623, 0.02755, -0.9994, -0.01861, 0.02755, -0.9994, -0.01861, 0.02755, -0.9994, -0.01861, 0.1396, -0.967, 0.2131, 0.1396, -0.967, 0.2131, 0.1396, -0.967, 0.2131, -0.0622, -0.998, -0.006554, -0.0622, -0.998, -0.006554, -0.0622, -0.998, -0.006554, 0.1592, -0.5298, -0.8331, 0.1592, -0.5298, -0.8331, 0.1592, -0.5298, -0.8331, 0.1779, -0.5184, -0.8364, 0.1779, -0.5184, -0.8364, 0.1779, -0.5184, -0.8364, 0.9713, -0.2312, 0.05521, 0.9713, -0.2312, 0.05521, 0.9713, -0.2312, 0.05521, 0.964, -0.2517, 0.08564, 0.964, -0.2517, 0.08564, 0.964, -0.2517, 0.08564, 0.3705, -0.9151, 0.1587, 0.3705, -0.9151, 0.1587, 0.3705, -0.9151, 0.1587, 0.9427, -0.3242, 0.07861, 0.9427, -0.3242, 0.07861, 0.9427, -0.3242, 0.07861, 0.9719, -0.2314, 0.04251, 0.9719, -0.2314, 0.04251, 0.9719, -0.2314, 0.04251, 0.9726, -0.2066, 0.1061, 0.9726, -0.2066, 0.1061, 0.9726, -0.2066, 0.1061, 0.4986, -0.8636, 0.07462, 0.4986, -0.8636, 0.07462, 0.4986, -0.8636, 0.07462, 0.5782, -0.8159, -0.005029, 0.5782, -0.8159, -0.005029, 0.5782, -0.8159, -0.005029, 0.5534, -0.8251, 0.1141, 0.5534, -0.8251, 0.1141, 0.5534, -0.8251, 0.1141, -0.08349, -0.9959, 0.03491, -0.08349, -0.9959, 0.03491, -0.08349, -0.9959, 0.03491, -0.03047, -0.9994, 0.01354, -0.03047, -0.9994, 0.01354, -0.03047, -0.9994, 0.01354, 0.08751, -0.9573, 0.2755, 0.08751, -0.9573, 0.2755, 0.08751, -0.9573, 0.2755, 0.009138, -0.9156, 0.4019, 0.009138, -0.9156, 0.4019, 0.009138, -0.9156, 0.4019, 0.6672, -0.7433, -0.04793, 0.6672, -0.7433, -0.04793, 0.6672, -0.7433, -0.04793, 0.8822, -0.47, 0.02951, 0.8822, -0.47, 0.02951, 0.8822, -0.47, 0.02951, 0.9126, -0.4088, -0.001769, 0.9126, -0.4088, -0.001769, 0.9126, -0.4088, -0.001769, 0.5629, -0.8242, 0.06217, 0.5629, -0.8242, 0.06217, 0.5629, -0.8242, 0.06217, 0.8271, -0.5614, -0.02916, 0.8271, -0.5614, -0.02916, 0.8271, -0.5614, -0.02916, 0.1702, -0.9836, 0.0597, 0.1702, -0.9836, 0.0597, 0.1702, -0.9836, 0.0597, -0.03479, -0.9951, 0.09275, -0.03479, -0.9951, 0.09275, -0.03479, -0.9951, 0.09275, -0.2473, -0.9199, 0.3045, -0.2473, -0.9199, 0.3045, -0.2473, -0.9199, 0.3045, 0.1029, -0.9887, 0.1088, 0.1029, -0.9887, 0.1088, 0.1029, -0.9887, 0.1088, 0.1292, -0.9888, 0.0747, 0.1292, -0.9888, 0.0747, 0.1292, -0.9888, 0.0747, 0.1817, -0.9833, -0.008031, 0.1817, -0.9833, -0.008031, 0.1817, -0.9833, -0.008031, 0.1818, -0.9833, -0.008065, 0.1818, -0.9833, -0.008065, 0.1818, -0.9833, -0.008065, 0.5651, -0.8226, -0.06399, 0.5651, -0.8226, -0.06399, 0.5651, -0.8226, -0.06399, -0.076, -0.9962, -0.04365, -0.076, -0.9962, -0.04365, -0.076, -0.9962, -0.04365, -0.02156, -0.9976, -0.06544, -0.02156, -0.9976, -0.06544, -0.02156, -0.9976, -0.06544, 0.1819, -0.9833, 0.003038, 0.1819, -0.9833, 0.003038, 0.1819, -0.9833, 0.003038, 0.1841, -0.9829, -0.007743, 0.1841, -0.9829, -0.007743, 0.1841, -0.9829, -0.007743, 0.1841, -0.9829, -0.007745, 0.1841, -0.9829, -0.007745, 0.1841, -0.9829, -0.007745, 0.1391, -0.9876, 0.07331, 0.1391, -0.9876, 0.07331, 0.1391, -0.9876, 0.07331, 0.05072, -0.9194, 0.39, 0.05072, -0.9194, 0.39, 0.05072, -0.9194, 0.39, 0.2099, -0.9187, 0.3346, 0.2099, -0.9187, 0.3346, 0.2099, -0.9187, 0.3346, 0.06549, -0.9259, 0.372, 0.06549, -0.9259, 0.372, 0.06549, -0.9259, 0.372, -0.0266, -0.7444, 0.6672, -0.0266, -0.7444, 0.6672, -0.0266, -0.7444, 0.6672, 0.01373, -0.8684, 0.4957, 0.01373, -0.8684, 0.4957, 0.01373, -0.8684, 0.4957, 0.05024, -0.04366, 0.9978, 0.05024, -0.04366, 0.9978, 0.05024, -0.04366, 0.9978, 0.03187, -0.04954, 0.9983, 0.03187, -0.04954, 0.9983, 0.03187, -0.04954, 0.9983, 0.03804, -0.04669, 0.9982, 0.03804, -0.04669, 0.9982, 0.03804, -0.04669, 0.9982, 0.1995, 0.6618, 0.7227, 0.1995, 0.6618, 0.7227, 0.1995, 0.6618, 0.7227, 0.1587, 0.3133, 0.9363, 0.1587, 0.3133, 0.9363, 0.1587, 0.3133, 0.9363, 0.1587, 0.3133, 0.9363, 0.1587, 0.3133, 0.9363, 0.1587, 0.3133, 0.9363, 0.1587, 0.3133, 0.9363, 0.1587, 0.3133, 0.9363, 0.1587, 0.3133, 0.9363, 0.1185, 0.9721, 0.2024, 0.1185, 0.9721, 0.2024, 0.1185, 0.9721, 0.2024, -0.07801, -0.2015, 0.9764, -0.07801, -0.2015, 0.9764, -0.07801, -0.2015, 0.9764, 0.03378, -0.04823, 0.9983, 0.03378, -0.04823, 0.9983, 0.03378, -0.04823, 0.9983, -0.3875, -0.2638, 0.8833, -0.3875, -0.2638, 0.8833, -0.3875, -0.2638, 0.8833, 0.1157, -0.7107, 0.6939, 0.1157, -0.7107, 0.6939, 0.1157, -0.7107, 0.6939, 0.21, -0.3118, 0.9267, 0.21, -0.3118, 0.9267, 0.21, -0.3118, 0.9267, 0.1545, -0.2696, 0.9505, 0.1545, -0.2696, 0.9505, 0.1545, -0.2696, 0.9505, 0.4279, -0.8318, 0.3535, 0.4279, -0.8318, 0.3535, 0.4279, -0.8318, 0.3535, 0.2713, -0.8238, 0.4977, 0.2713, -0.8238, 0.4977, 0.2713, -0.8238, 0.4977, 0.2215, -0.2696, 0.9371, 0.2215, -0.2696, 0.9371, 0.2215, -0.2696, 0.9371, 0.7894, -0.6045, 0.107, 0.7894, -0.6045, 0.107, 0.7894, -0.6045, 0.107, 0.7894, -0.6045, 0.107, 0.7894, -0.6045, 0.107, 0.7894, -0.6045, 0.107, 0.792, -0.535, 0.2943, 0.792, -0.535, 0.2943, 0.792, -0.535, 0.2943, 0.9114, -0.4044, 0.07605, 0.9114, -0.4044, 0.07605, 0.9114, -0.4044, 0.07605, 0.7792, -0.6128, 0.1314, 0.7792, -0.6128, 0.1314, 0.7792, -0.6128, 0.1314, 0.6533, 0.7565, 0.0307, 0.6533, 0.7565, 0.0307, 0.6533, 0.7565, 0.0307, 0.1587, 0.3133, 0.9363, 0.1587, 0.3133, 0.9363, 0.1587, 0.3133, 0.9363, -0.7792, 0.6105, 0.1419, -0.7792, 0.6105, 0.1419, -0.7792, 0.6105, 0.1419, 0.1929, 0.6644, 0.7221, 0.1929, 0.6644, 0.7221, 0.1929, 0.6644, 0.7221, 0.1929, 0.6644, 0.7221, 0.1929, 0.6644, 0.7221, 0.1929, 0.6644, 0.7221, 0.1929, 0.6644, 0.7221, 0.1929, 0.6644, 0.7221, 0.1929, 0.6644, 0.7221, 0.1929, 0.6644, 0.7221, 0.1929, 0.6644, 0.7221, 0.1929, 0.6644, 0.7221, 0.1929, 0.6644, 0.7221, 0.1929, 0.6644, 0.7221, 0.1929, 0.6644, 0.7221, 0.1146, 0.9722, 0.2044, 0.1146, 0.9722, 0.2044, 0.1146, 0.9722, 0.2044, 0.1929, 0.6644, 0.7221, 0.1929, 0.6644, 0.7221, 0.1929, 0.6644, 0.7221, -0.4363, 0.8235, 0.3626, -0.4363, 0.8235, 0.3626, -0.4363, 0.8235, 0.3626, 0.05803, 0.8111, 0.582, 0.05803, 0.8111, 0.582, 0.05803, 0.8111, 0.582, -0.9954, -0.08155, 0.05051, -0.9954, -0.08155, 0.05051, -0.9954, -0.08155, 0.05051, -0.7704, 0.2212, 0.5979, -0.7704, 0.2212, 0.5979, -0.7704, 0.2212, 0.5979, -0.8987, 0.04101, 0.4366, -0.8987, 0.04101, 0.4366, -0.8987, 0.04101, 0.4366, -0.7253, -0.07948, 0.6838, -0.7253, -0.07948, 0.6838, -0.7253, -0.07948, 0.6838, -0.6398, 0.1947, 0.7435, -0.6398, 0.1947, 0.7435, -0.6398, 0.1947, 0.7435, -0.7417, 0.1232, 0.6594, -0.7417, 0.1232, 0.6594, -0.7417, 0.1232, 0.6594, -0.614, 0.2102, 0.7608, -0.614, 0.2102, 0.7608, -0.614, 0.2102, 0.7608, -0.1259, 0.1157, 0.9853, -0.1259, 0.1157, 0.9853, -0.1259, 0.1157, 0.9853, -0.595, 0.6163, 0.5158, -0.595, 0.6163, 0.5158, -0.595, 0.6163, 0.5158, -0.8905, 0.45, 0.06803, -0.8905, 0.45, 0.06803, -0.8905, 0.45, 0.06803, -0.001722, 0.6712, 0.7412, -0.001722, 0.6712, 0.7412, -0.001722, 0.6712, 0.7412, 0.1929, 0.6644, 0.7221, 0.1929, 0.6644, 0.7221, 0.1929, 0.6644, 0.7221, 0.1929, 0.6644, 0.7221, 0.1929, 0.6644, 0.7221, 0.1929, 0.6644, 0.7221, -0.9182, 0.3532, 0.1793, -0.9182, 0.3532, 0.1793, -0.9182, 0.3532, 0.1793, -0.9585, 0.2774, -0.06649, -0.9585, 0.2774, -0.06649, -0.9585, 0.2774, -0.06649, 0.3009, 0.906, -0.2977, 0.3009, 0.906, -0.2977, 0.3009, 0.906, -0.2977, 0.1929, 0.6644, 0.7221, 0.1929, 0.6644, 0.7221, 0.1929, 0.6644, 0.7221, 0.8932, 0.4496, 0.002303, 0.8932, 0.4496, 0.002303, 0.8932, 0.4496, 0.002303, 0.437, 0.8936, -0.1024, 0.437, 0.8936, -0.1024, 0.437, 0.8936, -0.1024, 0.4396, 0.8797, -0.1812, 0.4396, 0.8797, -0.1812, 0.4396, 0.8797, -0.1812, 0.3099, 0.9141, -0.2614, 0.3099, 0.9141, -0.2614, 0.3099, 0.9141, -0.2614, 0.2917, 0.9088, -0.2983, 0.2917, 0.9088, -0.2983, 0.2917, 0.9088, -0.2983, 0.03719, 0.9974, -0.06158, 0.03719, 0.9974, -0.06158, 0.03719, 0.9974, -0.06158, 0.2605, 0.9601, -0.1015, 0.2605, 0.9601, -0.1015, 0.2605, 0.9601, -0.1015, 0.2752, 0.9276, -0.2526, 0.2752, 0.9276, -0.2526, 0.2752, 0.9276, -0.2526, 0.0405, 0.9909, -0.1285, 0.0405, 0.9909, -0.1285, 0.0405, 0.9909, -0.1285, -0.08157, 0.9819, -0.1712, -0.08157, 0.9819, -0.1712, -0.08157, 0.9819, -0.1712, 0.0728, 0.997, -0.02579, 0.0728, 0.997, -0.02579, 0.0728, 0.997, -0.02579, 0.0728, 0.997, -0.02579, 0.0728, 0.997, -0.02579, 0.0728, 0.997, -0.02579, 0.07835, 0.9953, -0.05675, 0.07835, 0.9953, -0.05675, 0.07835, 0.9953, -0.05675, -0.06604, 0.9968, -0.04587, -0.06604, 0.9968, -0.04587, -0.06604, 0.9968, -0.04587, 0.1161, 0.9932, 0.007776, 0.1161, 0.9932, 0.007776, 0.1161, 0.9932, 0.007776, 0.8368, 0.5456, -0.04623, 0.8368, 0.5456, -0.04623, 0.8368, 0.5456, -0.04623, 0.6827, 0.7248, -0.09251, 0.6827, 0.7248, -0.09251, 0.6827, 0.7248, -0.09251, 0.0728, 0.997, -0.02579, 0.0728, 0.997, -0.02579, 0.0728, 0.997, -0.02579, 0.681, 0.7212, -0.127, 0.681, 0.7212, -0.127, 0.681, 0.7212, -0.127, 0.0728, 0.997, -0.02579, 0.0728, 0.997, -0.02579, 0.0728, 0.997, -0.02579, 0.0728, 0.997, -0.02579, 0.0728, 0.997, -0.02579, 0.0728, 0.997, -0.02579, 0.07279, 0.997, -0.02579, 0.07279, 0.997, -0.02579, 0.07279, 0.997, -0.02579, 0.0728, 0.997, -0.02579, 0.0728, 0.997, -0.02579, 0.0728, 0.997, -0.02579, 0.1474, 0.9885, -0.03323, 0.1474, 0.9885, -0.03323, 0.1474, 0.9885, -0.03323, 0.0728, 0.997, -0.02579, 0.0728, 0.997, -0.02579, 0.0728, 0.997, -0.02579, 0.0728, 0.997, -0.02579, 0.0728, 0.997, -0.02579, 0.0728, 0.997, -0.02579, 0.8669, 0.4974, 0.03294, 0.8669, 0.4974, 0.03294, 0.8669, 0.4974, 0.03294, 0.4987, 0.8663, -0.02988, 0.4987, 0.8663, -0.02988, 0.4987, 0.8663, -0.02988, 0.08489, 0.9929, -0.08346, 0.08489, 0.9929, -0.08346, 0.08489, 0.9929, -0.08346, 0.2605, 0.9601, -0.1015, 0.2605, 0.9601, -0.1015, 0.2605, 0.9601, -0.1015, 0.2605, 0.9601, -0.1015, 0.2605, 0.9601, -0.1015, 0.2605, 0.9601, -0.1015, 0.2605, 0.9601, -0.1015, 0.2605, 0.9601, -0.1015, 0.2605, 0.9601, -0.1015, 0.8482, 0.5283, 0.03883, 0.8482, 0.5283, 0.03883, 0.8482, 0.5283, 0.03883, 0.2605, 0.9601, -0.1015, 0.2605, 0.9601, -0.1015, 0.2605, 0.9601, -0.1015, 0.2605, 0.9601, -0.1015, 0.2605, 0.9601, -0.1015, 0.2605, 0.9601, -0.1015, 0.4562, 0.8898, 0.007082, 0.4562, 0.8898, 0.007082, 0.4562, 0.8898, 0.007082, 0.5092, 0.8485, -0.144, 0.5092, 0.8485, -0.144, 0.5092, 0.8485, -0.144, 0.4495, 0.8739, -0.1852, 0.4495, 0.8739, -0.1852, 0.4495, 0.8739, -0.1852, 0.6602, 0.6751, -0.3292, 0.6602, 0.6751, -0.3292, 0.6602, 0.6751, -0.3292, 0.5143, 0.8575, 0.01552, 0.5143, 0.8575, 0.01552, 0.5143, 0.8575, 0.01552, 0.5596, 0.8246, 0.08316, 0.5596, 0.8246, 0.08316, 0.5596, 0.8246, 0.08316, 0.7327, 0.675, -0.08707, 0.7327, 0.675, -0.08707, 0.7327, 0.675, -0.08707, 0.4446, 0.8914, 0.08796, 0.4446, 0.8914, 0.08796, 0.4446, 0.8914, 0.08796, 0.7967, 0.6044, -0.008095, 0.7967, 0.6044, -0.008095, 0.7967, 0.6044, -0.008095, -0.1141, 0.5337, -0.8379, -0.1141, 0.5337, -0.8379, -0.1141, 0.5337, -0.8379, -0.02156, 0.491, -0.8709, -0.02156, 0.491, -0.8709, -0.02156, 0.491, -0.8709, -0.6488, 0.7569, -0.07875, -0.6488, 0.7569, -0.07875, -0.6488, 0.7569, -0.07875, -0.8037, 0.5867, 0.09871, -0.8037, 0.5867, 0.09871, -0.8037, 0.5867, 0.09871, 0.2364, 0.9663, 0.1024, 0.2364, 0.9663, 0.1024, 0.2364, 0.9663, 0.1024, 0.1456, 0.9864, 0.07672, 0.1456, 0.9864, 0.07672, 0.1456, 0.9864, 0.07672, -0.2771, 0.9597, -0.04669, -0.2771, 0.9597, -0.04669, -0.2771, 0.9597, -0.04669, 0.02576, 0.4116, -0.911, 0.02576, 0.4116, -0.911, 0.02576, 0.4116, -0.911, -0.1177, 0.06063, -0.9912, -0.1177, 0.06063, -0.9912, -0.1177, 0.06063, -0.9912, 0.3916, 0.9196, 0.02994, 0.3916, 0.9196, 0.02994, 0.3916, 0.9196, 0.02994, 0.4839, 0.7188, -0.4991, 0.4839, 0.7188, -0.4991, 0.4839, 0.7188, -0.4991, 0.1891, 0.4131, -0.8908, 0.1891, 0.4131, -0.8908, 0.1891, 0.4131, -0.8908, 0.1242, 0.5889, -0.7986, 0.1242, 0.5889, -0.7986, 0.1242, 0.5889, -0.7986, -0.06329, 0.05588, -0.9964, -0.06329, 0.05588, -0.9964, -0.06329, 0.05588, -0.9964, -0.0633, 0.05588, -0.9964, -0.0633, 0.05588, -0.9964, -0.0633, 0.05588, -0.9964, 0.1733, 0.8306, -0.5292, 0.1733, 0.8306, -0.5292, 0.1733, 0.8306, -0.5292, 0.5154, 0.7887, -0.335, 0.5154, 0.7887, -0.335, 0.5154, 0.7887, -0.335, 0.5388, 0.6717, -0.5084, 0.5388, 0.6717, -0.5084, 0.5388, 0.6717, -0.5084, 0.5767, 0.7266, -0.3734, 0.5767, 0.7266, -0.3734, 0.5767, 0.7266, -0.3734, 0.658, -0.3527, -0.6653, 0.658, -0.3527, -0.6653, 0.658, -0.3527, -0.6653, 0.7309, -0.1325, -0.6694, 0.7309, -0.1325, -0.6694, 0.7309, -0.1325, -0.6694, 0.1616, -0.4635, -0.8713, 0.1616, -0.4635, -0.8713, 0.1616, -0.4635, -0.8713, 0.2253, -0.4407, -0.8689, 0.2253, -0.4407, -0.8689, 0.2253, -0.4407, -0.8689, 0.1634, -0.4738, -0.8653, 0.1634, -0.4738, -0.8653, 0.1634, -0.4738, -0.8653, -0.2587, 0.2298, -0.9382, -0.2587, 0.2298, -0.9382, -0.2587, 0.2298, -0.9382, -0.01356, 0.06548, -0.9978, -0.01356, 0.06548, -0.9978, -0.01356, 0.06548, -0.9978, -0.06447, 0.08505, -0.9943, -0.06447, 0.08505, -0.9943, -0.06447, 0.08505, -0.9943, -0.9209, 0.2078, -0.3297, -0.9209, 0.2078, -0.3297, -0.9209, 0.2078, -0.3297, -0.9363, -0.09448, -0.3383, -0.9363, -0.09448, -0.3383, -0.9363, -0.09448, -0.3383, -0.9147, 0.2733, -0.2976, -0.9147, 0.2733, -0.2976, -0.9147, 0.2733, -0.2976, 0.6651, -0.6309, -0.3995, 0.6651, -0.6309, -0.3995, 0.6651, -0.6309, -0.3995, 0.5899, -0.8062, -0.04454, 0.5899, -0.8062, -0.04454, 0.5899, -0.8062, -0.04454, 0.5476, -0.8365, -0.01727, 0.5476, -0.8365, -0.01727, 0.5476, -0.8365, -0.01727, 0.914, -0.4054, -0.01507, 0.914, -0.4054, -0.01507, 0.914, -0.4054, -0.01507, 0.9723, -0.1684, -0.162, 0.9723, -0.1684, -0.162, 0.9723, -0.1684, -0.162, 0.9123, -0.4092, 0.01557, 0.9123, -0.4092, 0.01557, 0.9123, -0.4092, 0.01557, 0.9525, 0.2927, -0.08474, 0.9525, 0.2927, -0.08474, 0.9525, 0.2927, -0.08474, 0.9601, 0.2616, -0.09858, 0.9601, 0.2616, -0.09858, 0.9601, 0.2616, -0.09858, 0.8847, -0.466, -0.01295, 0.8847, -0.466, -0.01295, 0.8847, -0.466, -0.01295, 0.8814, -0.4719, -0.02153, 0.8814, -0.4719, -0.02153, 0.8814, -0.4719, -0.02153, 0.9735, 0.1975, -0.1154, 0.9735, 0.1975, -0.1154, 0.9735, 0.1975, -0.1154, 0.6865, 0.7204, -0.09886, 0.6865, 0.7204, -0.09886, 0.6865, 0.7204, -0.09886, 0.8455, -0.5311, -0.05543, 0.8455, -0.5311, -0.05543, 0.8455, -0.5311, -0.05543, 0.8771, -0.4781, -0.04616, 0.8771, -0.4781, -0.04616, 0.8771, -0.4781, -0.04616, 0.856, -0.5169, 0.009056, 0.856, -0.5169, 0.009056, 0.856, -0.5169, 0.009056, 0.7486, -0.6538, -0.11, 0.7486, -0.6538, -0.11, 0.7486, -0.6538, -0.11, 0.8465, 0.5191, 0.1183, 0.8465, 0.5191, 0.1183, 0.8465, 0.5191, 0.1183, 0.9349, 0.3549, -0.002799, 0.9349, 0.3549, -0.002799, 0.9349, 0.3549, -0.002799, 0.8653, 0.5003, 0.03068, 0.8653, 0.5003, 0.03068, 0.8653, 0.5003, 0.03068, 0.8653, 0.5003, 0.03068, 0.8653, 0.5003, 0.03068, 0.8653, 0.5003, 0.03068, 0.7786, -0.624, 0.06612, 0.7786, -0.624, 0.06612, 0.7786, -0.624, 0.06612, 0.7032, -0.7041, 0.09861, 0.7032, -0.7041, 0.09861, 0.7032, -0.7041, 0.09861, 0.8232, -0.5576, 0.107, 0.8232, -0.5576, 0.107, 0.8232, -0.5576, 0.107, 0.9163, 0.2847, 0.2817, 0.9163, 0.2847, 0.2817, 0.9163, 0.2847, 0.2817, 0.8921, 0.4515, 0.01709, 0.8921, 0.4515, 0.01709, 0.8921, 0.4515, 0.01709, 0.9673, 0.07728, 0.2418, 0.9673, 0.07728, 0.2418, 0.9673, 0.07728, 0.2418, 0.8653, 0.5003, 0.03068, 0.8653, 0.5003, 0.03068, 0.8653, 0.5003, 0.03068, 0.6221, -0.7824, 0.02929, 0.6221, -0.7824, 0.02929, 0.6221, -0.7824, 0.02929, 0.6902, -0.7209, -0.06254, 0.6902, -0.7209, -0.06254, 0.6902, -0.7209, -0.06254, 0.7894, -0.6045, 0.107, 0.7894, -0.6045, 0.107, 0.7894, -0.6045, 0.107, 0.9074, -0.4196, 0.02347, 0.9074, -0.4196, 0.02347, 0.9074, -0.4196, 0.02347, 0.9726, -0.212, -0.09581, 0.9726, -0.212, -0.09581, 0.9726, -0.212, -0.09581, 0.6755, -0.7352, 0.05655, 0.6755, -0.7352, 0.05655, 0.6755, -0.7352, 0.05655, 0.9105, -0.3633, 0.1975, 0.9105, -0.3633, 0.1975, 0.9105, -0.3633, 0.1975, -0.8976, 0.4365, 0.06128, -0.8976, 0.4365, 0.06128, -0.8976, 0.4365, 0.06128, -0.9647, 0.2249, 0.1373, -0.9647, 0.2249, 0.1373, -0.9647, 0.2249, 0.1373, -0.8843, 0.4669, -0.005252, -0.8843, 0.4669, -0.005252, -0.8843, 0.4669, -0.005252, -0.9143, 0.3893, 0.1117, -0.9143, 0.3893, 0.1117, -0.9143, 0.3893, 0.1117, -0.9098, 0.3177, 0.2672, -0.9098, 0.3177, 0.2672, -0.9098, 0.3177, 0.2672, -0.9291, 0.3602, 0.08424, -0.9291, 0.3602, 0.08424, -0.9291, 0.3602, 0.08424, -0.9503, 0.00707, -0.3114, -0.9503, 0.00707, -0.3114, -0.9503, 0.00707, -0.3114, -0.9923, -0.124, -0.001194, -0.9923, -0.124, -0.001194, -0.9923, -0.124, -0.001194, -0.9896, -0.1439, -0.00687, -0.9896, -0.1439, -0.00687, -0.9896, -0.1439, -0.00687, -0.9154, -0.3999, 0.04599, -0.9154, -0.3999, 0.04599, -0.9154, -0.3999, 0.04599, -0.9839, -0.1785, -0.009108, -0.9839, -0.1785, -0.009108, -0.9839, -0.1785, -0.009108, -0.9176, 0.3538, -0.181, -0.9176, 0.3538, -0.181, -0.9176, 0.3538, -0.181, -0.8728, 0.4881, -0.006566, -0.8728, 0.4881, -0.006566, -0.8728, 0.4881, -0.006566, -0.8728, 0.4881, -0.006566, -0.9839, -0.1785, -0.009103, -0.9839, -0.1785, -0.009103, -0.9839, -0.1785, -0.009103, -0.9839, -0.1785, -0.009105, -0.9839, -0.1785, -0.009105, -0.9839, -0.1785, -0.009105, -0.9839, -0.1785, -0.009103, -0.9839, -0.1785, -0.009103, -0.9839, -0.1785, -0.009103, -0.9642, 0.2653, 0.005369, -0.9642, 0.2653, 0.005369, -0.9642, 0.2653, 0.005369, -0.9841, -0.1128, 0.1373, -0.9841, -0.1128, 0.1373, -0.9841, -0.1128, 0.1373, -0.9851, 0.1558, 0.0722, -0.9851, 0.1558, 0.0722, -0.9851, 0.1558, 0.0722, -0.9864, -0.1519, 0.06226, -0.9864, -0.1519, 0.06226, -0.9864, -0.1519, 0.06226, -0.8843, 0.4669, -0.005251, -0.8843, 0.4669, -0.005251, -0.8843, 0.4669, -0.005251, -0.9772, 0.2109, 0.0258, -0.9772, 0.2109, 0.0258, -0.9772, 0.2109, 0.0258, -0.9714, 0.2318, -0.05228, -0.9714, 0.2318, -0.05228, -0.9714, 0.2318, -0.05228, -0.9946, -0.09546, 0.04184, -0.9946, -0.09546, 0.04184, -0.9946, -0.09546, 0.04184, -0.9884, 0.1513, 0.01421, -0.9884, 0.1513, 0.01421, -0.9884, 0.1513, 0.01421, -0.8926, 0.45, -0.02551, -0.8926, 0.45, -0.02551, -0.8926, 0.45, -0.02551, -0.933, 0.3537, 0.06658, -0.933, 0.3537, 0.06658, -0.933, 0.3537, 0.06658, -0.9271, 0.3407, -0.1563, -0.9271, 0.3407, -0.1563, -0.9271, 0.3407, -0.1563, -0.9839, -0.1785, -0.009102, -0.9839, -0.1785, -0.009102, -0.9839, -0.1785, -0.009102, -0.9839, -0.1785, -0.009104, -0.9839, -0.1785, -0.009104, -0.9839, -0.1785, -0.009104, -0.9839, -0.1785, -0.009116, -0.9839, -0.1785, -0.009116, -0.9839, -0.1785, -0.009116, -0.8818, 0.4677, -0.06045, -0.8818, 0.4677, -0.06045, -0.8818, 0.4677, -0.06045, -0.9223, 0.3861, -0.01445, -0.9223, 0.3861, -0.01445, -0.9223, 0.3861, -0.01445, -0.9808, -0.1935, -0.02558, -0.9808, -0.1935, -0.02558, -0.9808, -0.1935, -0.02558, -0.9785, -0.2059, -0.009285, -0.9785, -0.2059, -0.009285, -0.9785, -0.2059, -0.009285, -0.9916, 0.1156, 0.05749, -0.9916, 0.1156, 0.05749, -0.9916, 0.1156, 0.05749, -0.985, -0.1722, -0.01228, -0.985, -0.1722, -0.01228, -0.985, -0.1722, -0.01228, -0.9617, -0.2408, -0.1308, -0.9617, -0.2408, -0.1308, -0.9617, -0.2408, -0.1308, -0.8661, -0.4995, -0.02117, -0.8661, -0.4995, -0.02117, -0.8661, -0.4995, -0.02117, -0.9697, 0.2226, 0.1004, -0.9697, 0.2226, 0.1004, -0.9697, 0.2226, 0.1004, -0.9839, -0.1785, -0.009106, -0.9839, -0.1785, -0.009106, -0.9839, -0.1785, -0.009106, -0.9839, -0.1785, -0.009112, -0.9839, -0.1785, -0.009112, -0.9839, -0.1785, -0.009112, -0.9316, 0.3507, 0.09505, -0.9316, 0.3507, 0.09505, -0.9316, 0.3507, 0.09505, -0.1049, -0.9926, -0.06172, -0.1049, -0.9926, -0.06172, -0.1049, -0.9926, -0.06172, -0.185, -0.9827, -0.002248, -0.185, -0.9827, -0.002248, -0.185, -0.9827, -0.002248, -0.9986, -0.04442, 0.02805, -0.9986, -0.04442, 0.02805, -0.9986, -0.04442, 0.02805, -0.9194, -0.3728, 0.1255, -0.9194, -0.3728, 0.1255, -0.9194, -0.3728, 0.1255, -0.8463, -0.5311, 0.04141, -0.8463, -0.5311, 0.04141, -0.8463, -0.5311, 0.04141, -0.8344, -0.5484, 0.05536, -0.8344, -0.5484, 0.05536, -0.8344, -0.5484, 0.05536, 0.005506, -0.973, 0.2307, 0.005506, -0.973, 0.2307, 0.005506, -0.973, 0.2307, -0.9132, -0.3819, 0.1421, -0.9132, -0.3819, 0.1421, -0.9132, -0.3819, 0.1421, 0.04547, -0.9913, 0.1238, 0.04547, -0.9913, 0.1238, 0.04547, -0.9913, 0.1238, -0.4794, -0.4017, 0.7803, -0.4794, -0.4017, 0.7803, -0.4794, -0.4017, 0.7803, -0.871, 0.4905, 0.02751, -0.871, 0.4905, 0.02751, -0.871, 0.4905, 0.02751, -0.9357, 0.3518, 0.02472, -0.9357, 0.3518, 0.02472, -0.9357, 0.3518, 0.02472, -0.6393, 0.7424, 0.2001, -0.6393, 0.7424, 0.2001, -0.6393, 0.7424, 0.2001, -0.9874, 0.1279, 0.09362, -0.9874, 0.1279, 0.09362, -0.9874, 0.1279, 0.09362, -0.6525, -0.2503, 0.7153, -0.6525, -0.2503, 0.7153, -0.6525, -0.2503, 0.7153, -0.763, -0.2152, 0.6095, -0.763, -0.2152, 0.6095, -0.763, -0.2152, 0.6095, -0.8201, 0.02274, 0.5718, -0.8201, 0.02274, 0.5718, -0.8201, 0.02274, 0.5718, -0.6944, -0.1592, 0.7017, -0.6944, -0.1592, 0.7017, -0.6944, -0.1592, 0.7017, -0.9093, 0.3903, 0.1443, -0.9093, 0.3903, 0.1443, -0.9093, 0.3903, 0.1443, -0.9538, 0.2902, 0.07731, -0.9538, 0.2902, 0.07731, -0.9538, 0.2902, 0.07731, -0.7509, 0.5096, 0.42, -0.7509, 0.5096, 0.42, -0.7509, 0.5096, 0.42, -0.9513, 0.2793, 0.1303, -0.9513, 0.2793, 0.1303, -0.9513, 0.2793, 0.1303, -0.9317, 0.3054, 0.1966, -0.9317, 0.3054, 0.1966, -0.9317, 0.3054, 0.1966, -0.9301, 0.1252, 0.3452, -0.9301, 0.1252, 0.3452, -0.9301, 0.1252, 0.3452, -0.8843, 0.4669, -0.005253, -0.8843, 0.4669, -0.005253, -0.8843, 0.4669, -0.005253, -0.9024, 0.4303, 0.02139, -0.9024, 0.4303, 0.02139, -0.9024, 0.4303, 0.02139, -0.8977, 0.44, -0.02348, -0.8977, 0.44, -0.02348, -0.8977, 0.44, -0.02348, -0.8843, 0.4669, -0.005251, -0.8843, 0.4669, -0.005251, -0.8843, 0.4669, -0.005251, -0.8843, 0.4669, -0.005254, -0.8843, 0.4669, -0.005254, -0.8843, 0.4669, -0.005254, -0.8843, 0.4669, -0.005253, -0.8843, 0.4669, -0.005253, -0.8843, 0.4669, -0.005253, -0.06331, 0.05587, -0.9964, -0.06331, 0.05587, -0.9964, -0.06331, 0.05587, -0.9964, -0.09243, 0.07069, -0.9932, -0.09243, 0.07069, -0.9932, -0.09243, 0.07069, -0.9932, -0.9777, 0.1212, -0.1715, -0.9777, 0.1212, -0.1715, -0.9777, 0.1212, -0.1715, -0.5292, 0.07737, -0.8449, -0.5292, 0.07737, -0.8449, -0.5292, 0.07737, -0.8449, -0.5292, 0.07737, -0.8449, -0.8788, -0.0222, -0.4767, -0.8788, -0.0222, -0.4767, -0.8788, -0.0222, -0.4767, -0.9751, 0.1137, -0.1906, -0.9751, 0.1137, -0.1906, -0.9751, 0.1137, -0.1906, -0.3471, -0.007776, -0.9378, -0.3471, -0.007776, -0.9378, -0.3471, -0.007776, -0.9378, -0.06331, 0.05588, -0.9964, -0.06331, 0.05588, -0.9964, -0.06331, 0.05588, -0.9964, -0.4624, 0.03116, -0.8861, -0.4624, 0.03116, -0.8861, -0.4624, 0.03116, -0.8861, -0.06329, 0.05586, -0.9964, -0.06329, 0.05586, -0.9964, -0.06329, 0.05586, -0.9964, -0.7499, -0.6096, -0.2571, -0.7499, -0.6096, -0.2571, -0.7499, -0.6096, -0.2571, 0.2789, 0.9197, -0.2764, 0.2789, 0.9197, -0.2764, 0.2789, 0.9197, -0.2764, 0.4117, 0.8667, -0.2818, 0.4117, 0.8667, -0.2818, 0.4117, 0.8667, -0.2818, 0.5746, 0.8173, -0.04294, 0.5746, 0.8173, -0.04294, 0.5746, 0.8173, -0.04294, 0.04362, -0.04881, 0.9979, 0.04362, -0.04881, 0.9979, 0.04362, -0.04881, 0.9979, 0.05238, -0.04557, 0.9976, 0.05238, -0.04557, 0.9976, 0.05238, -0.04557, 0.9976, 0.04362, -0.04881, 0.9979, 0.04362, -0.04881, 0.9979, 0.04362, -0.04881, 0.9979, 0.04362, -0.04881, 0.9979, 0.04362, -0.04881, 0.9979, 0.04362, -0.04881, 0.9979, 0.04362, -0.04881, 0.9979, 0.04362, -0.04881, 0.9979, 0.04362, -0.04881, 0.9979, 0.04362, -0.04881, 0.9979, 0.04362, -0.04881, 0.9979, 0.04362, -0.04881, 0.9979, 0.04362, -0.04881, 0.9979, 0.04362, -0.04881, 0.9979, 0.04362, -0.04881, 0.9979, 0.04362, -0.04881, 0.9979, 0.04362, -0.04881, 0.9979, 0.04362, -0.04881, 0.9979, 0.04362, -0.04881, 0.9979, 0.04362, -0.04881, 0.9979, 0.04362, -0.04881, 0.9979, 0.4335, 0.4132, 0.8008, 0.4335, 0.4132, 0.8008, 0.4335, 0.4132, 0.8008, 0.3986, 0.4285, 0.8109, 0.3986, 0.4285, 0.8109, 0.3986, 0.4285, 0.8109, 0.4357, 0.2911, 0.8517, 0.4357, 0.2911, 0.8517, 0.4357, 0.2911, 0.8517, 0.6009, 0.1964, 0.7748, 0.6009, 0.1964, 0.7748, 0.6009, 0.1964, 0.7748, 0.4479, 0.3669, 0.8153, 0.4479, 0.3669, 0.8153, 0.4479, 0.3669, 0.8153, 0.6218, 0.1363, 0.7712, 0.6218, 0.1363, 0.7712, 0.6218, 0.1363, 0.7712, 0.1574, 0.3664, 0.917, 0.1574, 0.3664, 0.917, 0.1574, 0.3664, 0.917, 0.1929, 0.6644, 0.7221, 0.1929, 0.6644, 0.7221, 0.1929, 0.6644, 0.7221, 0.1929, 0.6644, 0.7221, 0.1929, 0.6644, 0.7221, 0.1929, 0.6644, 0.7221, 0.1929, 0.6644, 0.7221, 0.1929, 0.6644, 0.7221, 0.1929, 0.6644, 0.7221, 0.413, 0.5741, 0.707, 0.413, 0.5741, 0.707, 0.413, 0.5741, 0.707, 0.1929, 0.6644, 0.7221, 0.1929, 0.6644, 0.7221, 0.1929, 0.6644, 0.7221, 0.2618, 0.9231, 0.2817, 0.2618, 0.9231, 0.2817, 0.2618, 0.9231, 0.2817, 0.612, 0.7889, 0.05554, 0.612, 0.7889, 0.05554, 0.612, 0.7889, 0.05554, 0.1929, 0.6644, 0.7221, 0.1929, 0.6644, 0.7221, 0.1929, 0.6644, 0.7221, 0.2138, 0.9265, 0.3097, 0.2138, 0.9265, 0.3097, 0.2138, 0.9265, 0.3097, 0.4168, 0.4158, 0.8083, 0.4168, 0.4158, 0.8083, 0.4168, 0.4158, 0.8083, 0.1969, 0.9107, 0.3632, 0.1969, 0.9107, 0.3632, 0.1969, 0.9107, 0.3632, 0.1587, 0.3133, 0.9363, 0.1587, 0.3133, 0.9363, 0.1587, 0.3133, 0.9363, 0.1587, 0.3133, 0.9363, 0.1587, 0.3133, 0.9363, 0.1587, 0.3133, 0.9363, 0.1509, -0.9824, 0.1099, 0.1509, -0.9824, 0.1099, 0.1509, -0.9824, 0.1099, -0.4088, -0.9041, 0.1245, -0.4088, -0.9041, 0.1245, -0.4088, -0.9041, 0.1245, -0.5046, -0.836, 0.2158, -0.5046, -0.836, 0.2158, -0.5046, -0.836, 0.2158, -0.3369, -0.9056, 0.2576, -0.3369, -0.9056, 0.2576, -0.3369, -0.9056, 0.2576, 0.1266, -0.9916, 0.02625, 0.1266, -0.9916, 0.02625, 0.1266, -0.9916, 0.02625, 0.0194, -0.9812, 0.1922, 0.0194, -0.9812, 0.1922, 0.0194, -0.9812, 0.1922, 0.1618, -0.98, 0.1157, 0.1618, -0.98, 0.1157, 0.1618, -0.98, 0.1157, -0.555, -0.8312, 0.03311, -0.555, -0.8312, 0.03311, -0.555, -0.8312, 0.03311, 0.1029, -0.9925, 0.06665, 0.1029, -0.9925, 0.06665, 0.1029, -0.9925, 0.06665, 0.07166, -0.9974, 0.01033, 0.07166, -0.9974, 0.01033, 0.07166, -0.9974, 0.01033, 0.06986, -0.9971, 0.02898, 0.06986, -0.9971, 0.02898, 0.06986, -0.9971, 0.02898, -0.04307, -0.9466, 0.3195, -0.04307, -0.9466, 0.3195, -0.04307, -0.9466, 0.3195, 0.7955, -0.4361, 0.4207, 0.7955, -0.4361, 0.4207, 0.7955, -0.4361, 0.4207, 0.6266, -0.6997, 0.3433, 0.6266, -0.6997, 0.3433, 0.6266, -0.6997, 0.3433, 0.6782, -0.7268, 0.1084, 0.6782, -0.7268, 0.1084, 0.6782, -0.7268, 0.1084, 0.7018, -0.7019, 0.1218, 0.7018, -0.7019, 0.1218, 0.7018, -0.7019, 0.1218, 0.8738, -0.4734, -0.1114, 0.8738, -0.4734, -0.1114, 0.8738, -0.4734, -0.1114, 0.8464, -0.5325, 0.006979, 0.8464, -0.5325, 0.006979, 0.8464, -0.5325, 0.006979, 0.7625, -0.6378, 0.1084, 0.7625, -0.6378, 0.1084, 0.7625, -0.6378, 0.1084, 0.8527, -0.5131, 0.09863, 0.8527, -0.5131, 0.09863, 0.8527, -0.5131, 0.09863, 0.7306, -0.402, -0.5519, 0.7306, -0.402, -0.5519, 0.7306, -0.402, -0.5519, 0.8839, -0.2817, -0.3733, 0.8839, -0.2817, -0.3733, 0.8839, -0.2817, -0.3733, 0.883, -0.3339, -0.3298, 0.883, -0.3339, -0.3298, 0.883, -0.3339, -0.3298, 0.9316, -0.3491, 0.1016, 0.9316, -0.3491, 0.1016, 0.9316, -0.3491, 0.1016, 0.8653, 0.5003, 0.03068, 0.8653, 0.5003, 0.03068, 0.8653, 0.5003, 0.03068, 0.9776, 0.04902, -0.2047, 0.9776, 0.04902, -0.2047, 0.9776, 0.04902, -0.2047, 0.9654, 0.2478, -0.08138, 0.9654, 0.2478, -0.08138, 0.9654, 0.2478, -0.08138, 0.9624, 0.2527, -0.1002, 0.9624, 0.2527, -0.1002, 0.9624, 0.2527, -0.1002, 0.9572, 0.2659, -0.1143, 0.9572, 0.2659, -0.1143, 0.9572, 0.2659, -0.1143, 0.9735, 0.1976, -0.1154, 0.9735, 0.1976, -0.1154, 0.9735, 0.1976, -0.1154, 0.7934, 0.582, -0.1783, 0.7934, 0.582, -0.1783, 0.7934, 0.582, -0.1783, 0.9755, 0.05151, -0.214, 0.9755, 0.05151, -0.214, 0.9755, 0.05151, -0.214, -0.0633, 0.05587, -0.9964, -0.0633, 0.05587, -0.9964, -0.0633, 0.05587, -0.9964, -0.06329, 0.05587, -0.9964, -0.06329, 0.05587, -0.9964, -0.06329, 0.05587, -0.9964, 0.7658, -0.298, -0.5699, 0.7658, -0.298, -0.5699, 0.7658, -0.298, -0.5699, -0.0633, 0.05589, -0.9964, -0.0633, 0.05589, -0.9964, -0.0633, 0.05589, -0.9964, 0.7701, 0.6379, 0.0007935, 0.7701, 0.6379, 0.0007935, 0.7701, 0.6379, 0.0007935, 0.7731, 0.6236, -0.1161, 0.7731, 0.6236, -0.1161, 0.7731, 0.6236, -0.1161, 0.7323, 0.4528, -0.5086, 0.7323, 0.4528, -0.5086, 0.7323, 0.4528, -0.5086, 0.8622, 0.4609, -0.21, 0.8622, 0.4609, -0.21, 0.8622, 0.4609, -0.21, 0.3498, 0.9008, -0.2572, 0.3498, 0.9008, -0.2572, 0.3498, 0.9008, -0.2572, 0.8132, 0.5723, -0.1059, 0.8132, 0.5723, -0.1059, 0.8132, 0.5723, -0.1059, 0.8384, 0.5424, -0.05348, 0.8384, 0.5424, -0.05348, 0.8384, 0.5424, -0.05348, 0.8496, 0.5208, -0.08305, 0.8496, 0.5208, -0.08305, 0.8496, 0.5208, -0.08305, 0.7524, 0.6567, -0.05172, 0.7524, 0.6567, -0.05172, 0.7524, 0.6567, -0.05172, 0.7677, 0.6408, 0.00262, 0.7677, 0.6408, 0.00262, 0.7677, 0.6408, 0.00262, 0.8832, 0.4676, -0.03562, 0.8832, 0.4676, -0.03562, 0.8832, 0.4676, -0.03562, 0.8733, 0.479, -0.08916, 0.8733, 0.479, -0.08916, 0.8733, 0.479, -0.08916, 0.8911, 0.4536, 0.01472, 0.8911, 0.4536, 0.01472, 0.8911, 0.4536, 0.01472, 0.9095, 0.4157, 0.004677, 0.9095, 0.4157, 0.004677, 0.9095, 0.4157, 0.004677, 0.9067, 0.4217, 0.003435, 0.9067, 0.4217, 0.003435, 0.9067, 0.4217, 0.003435, -0.9946, -0.09545, 0.04184, -0.9946, -0.09545, 0.04184, -0.9946, -0.09545, 0.04184, -0.9376, -0.2635, 0.2268, -0.9376, -0.2635, 0.2268, -0.9376, -0.2635, 0.2268, -0.9946, -0.09545, 0.04186, -0.9946, -0.09545, 0.04186, -0.9946, -0.09545, 0.04186, -0.9508, -0.3091, -0.01859, -0.9508, -0.3091, -0.01859, -0.9508, -0.3091, -0.01859, -0.9946, -0.09545, 0.04185, -0.9946, -0.09545, 0.04185, -0.9946, -0.09545, 0.04185, -0.9475, -0.3173, 0.039, -0.9475, -0.3173, 0.039, -0.9475, -0.3173, 0.039, -0.9454, -0.3233, 0.04104, -0.9454, -0.3233, 0.04104, -0.9454, -0.3233, 0.04104, -0.9945, -0.09561, 0.0426, -0.9945, -0.09561, 0.0426, -0.9945, -0.09561, 0.0426, -0.7828, -0.6103, -0.1214, -0.7828, -0.6103, -0.1214, -0.7828, -0.6103, -0.1214, -0.9107, -0.4131, 0.007756, -0.9107, -0.4131, 0.007756, -0.9107, -0.4131, 0.007756, -0.988, -0.1427, -0.05893, -0.988, -0.1427, -0.05893, -0.988, -0.1427, -0.05893, -0.9454, -0.3234, 0.04142, -0.9454, -0.3234, 0.04142, -0.9454, -0.3234, 0.04142, 0.277, -0.4145, -0.8668, 0.277, -0.4145, -0.8668, 0.277, -0.4145, -0.8668, -0.0633, 0.05588, -0.9964, -0.0633, 0.05588, -0.9964, -0.0633, 0.05588, -0.9964, -0.06329, 0.05588, -0.9964, -0.06329, 0.05588, -0.9964, -0.06329, 0.05588, -0.9964, -0.06329, 0.05588, -0.9964, -0.06329, 0.05588, -0.9964, -0.06329, 0.05588, -0.9964, -0.06329, 0.05588, -0.9964, -0.06329, 0.05588, -0.9964, -0.06329, 0.05588, -0.9964, 0.2664, -0.6483, -0.7133, 0.2664, -0.6483, -0.7133, 0.2664, -0.6483, -0.7133, 0.2346, -0.6909, -0.6838, 0.2346, -0.6909, -0.6838, 0.2346, -0.6909, -0.6838, 0.1275, -0.5155, -0.8474, 0.1275, -0.5155, -0.8474, 0.1275, -0.5155, -0.8474, 0.3978, -0.7496, -0.5289, 0.3978, -0.7496, -0.5289, 0.3978, -0.7496, -0.5289, 0.1023, -0.4048, -0.9087, 0.1023, -0.4048, -0.9087, 0.1023, -0.4048, -0.9087, 0.191, -0.405, -0.8941, 0.191, -0.405, -0.8941, 0.191, -0.405, -0.8941, 0.4081, -0.6219, -0.6683, 0.4081, -0.6219, -0.6683, 0.4081, -0.6219, -0.6683, 0.09044, -0.5669, -0.8188, 0.09044, -0.5669, -0.8188, 0.09044, -0.5669, -0.8188, 0.009505, -0.8804, -0.4742, 0.009505, -0.8804, -0.4742, 0.009505, -0.8804, -0.4742, -0.2837, -0.7412, -0.6083, -0.2837, -0.7412, -0.6083, -0.2837, -0.7412, -0.6083, 0.03005, -0.532, -0.8462, 0.03005, -0.532, -0.8462, 0.03005, -0.532, -0.8462, -0.123, -0.9326, -0.3392, -0.123, -0.9326, -0.3392, -0.123, -0.9326, -0.3392, -0.4669, -0.5806, -0.667, -0.4669, -0.5806, -0.667, -0.4669, -0.5806, -0.667, -0.6655, -0.6063, -0.4353, -0.6655, -0.6063, -0.4353, -0.6655, -0.6063, -0.4353, -0.585, -0.413, -0.698, -0.585, -0.413, -0.698, -0.585, -0.413, -0.698, -0.02277, -0.8616, -0.5071, -0.02277, -0.8616, -0.5071, -0.02277, -0.8616, -0.5071, -0.06359, 0.05492, -0.9965, -0.06359, 0.05492, -0.9965, -0.06359, 0.05492, -0.9965, -0.06566, -0.8222, 0.5654, -0.06566, -0.8222, 0.5654, -0.06566, -0.8222, 0.5654, 0.6406, 0.7553, -0.138, 0.6406, 0.7553, -0.138, 0.6406, 0.7553, -0.138, 0.7004, 0.7057, -0.1068, 0.7004, 0.7057, -0.1068, 0.7004, 0.7057, -0.1068, 0.8069, 0.589, -0.04551, 0.8069, 0.589, -0.04551, 0.8069, 0.589, -0.04551, 0.8788, 0.4647, 0.1083, 0.8788, 0.4647, 0.1083, 0.8788, 0.4647, 0.1083, -0.01235, 0.993, -0.1175, -0.01235, 0.993, -0.1175, -0.01235, 0.993, -0.1175, -0.6335, 0.7685, -0.09012, -0.6335, 0.7685, -0.09012, -0.6335, 0.7685, -0.09012, 0.7069, 0.7003, -0.0995, 0.7069, 0.7003, -0.0995, 0.7069, 0.7003, -0.0995, 0.6543, 0.7455, -0.127, 0.6543, 0.7455, -0.127, 0.6543, 0.7455, -0.127, 0.3053, 0.8294, 0.468, 0.3053, 0.8294, 0.468, 0.3053, 0.8294, 0.468, 0.1547, 0.8888, 0.4315, 0.1547, 0.8888, 0.4315, 0.1547, 0.8888, 0.4315, 0.1547, 0.8888, 0.4315, 0.6054, 0.7359, 0.3034, 0.6054, 0.7359, 0.3034, 0.6054, 0.7359, 0.3034, -0.8584, -0.5082, -0.07025, -0.8584, -0.5082, -0.07025, -0.8584, -0.5082, -0.07025, -0.5101, -0.2187, -0.8319, -0.5101, -0.2187, -0.8319, -0.5101, -0.2187, -0.8319, -0.5378, -0.2233, -0.813, -0.5378, -0.2233, -0.813, -0.5378, -0.2233, -0.813, -0.08269, 0.02728, -0.9962, -0.08269, 0.02728, -0.9962, -0.08269, 0.02728, -0.9962, -0.9738, 0.1777, -0.1418, -0.9738, 0.1777, -0.1418, -0.9738, 0.1777, -0.1418, -0.9059, 0.3325, -0.2623, -0.9059, 0.3325, -0.2623, -0.9059, 0.3325, -0.2623, -0.9059, 0.3325, -0.2623, -0.9002, 0.2788, -0.3346, -0.9002, 0.2788, -0.3346, -0.9002, 0.2788, -0.3346, -0.9331, -0.09603, -0.3465, -0.9331, -0.09603, -0.3465, -0.9331, -0.09603, -0.3465, 0.03216, 0.9947, -0.09723, 0.03216, 0.9947, -0.09723, 0.03216, 0.9947, -0.09723, 0.1766, 0.9821, 0.06582, 0.1766, 0.9821, 0.06582, 0.1766, 0.9821, 0.06582, 0.06789, 0.9977, -7.834e-05, 0.06789, 0.9977, -7.834e-05, 0.06789, 0.9977, -7.834e-05, 0.5304, 0.8476, -0.01408, 0.5304, 0.8476, -0.01408, 0.5304, 0.8476, -0.01408])] * 3)])

# ---- objects
ob_sm_env_rock_cliff_01 = bpy.data.objects.new('SM_Env_Rock_Cliff_01', me_mesh)

# ---- transforms, parenting, visibility, modifiers, constraints
ob_sm_env_rock_cliff_01.location = (0.0, 0.0, 0.0)
ob_sm_env_rock_cliff_01.color = (0.8, 0.8, 0.8, 1.0)

# ---- collection membership
col_sm_env_rock_cliff_01.objects.link(ob_sm_env_rock_cliff_01)

# ---- scene / render settings (as saved in the file)
scene.frame_start = 1; scene.frame_end = 250; scene.frame_set(1)
scene.render.engine = 'BLENDER_EEVEE_NEXT'
bpy.context.view_layer.update()

# ---- added for rendering (the .blend has no active camera and no usable light): camera, sun
cam_auto = bpy.data.cameras.new('AutoCamera')
cam_auto.lens = 50.0
cam_auto.sensor_width = 36.0
cam_auto.clip_end = 1000.0
ob_auto_camera = bpy.data.objects.new('AutoCamera', cam_auto)
scene.collection.objects.link(ob_auto_camera)
ob_auto_camera.location = (9.87437, -12.041, 11.0757)
ob_auto_camera.rotation_euler = (1.09748, -7.21219e-08, 0.694738)
scene.camera = ob_auto_camera
light_auto_sun = bpy.data.lights.new('AutoSun', 'SUN')
light_auto_sun.energy = 3.0
light_auto_sun.angle = 0.0523599
ob_auto_sun = bpy.data.objects.new('AutoSun', light_auto_sun)
scene.collection.objects.link(ob_auto_sun)
ob_auto_sun.rotation_euler = (0.872665, 0.174533, 0.523599)
bpy.context.view_layer.update()
